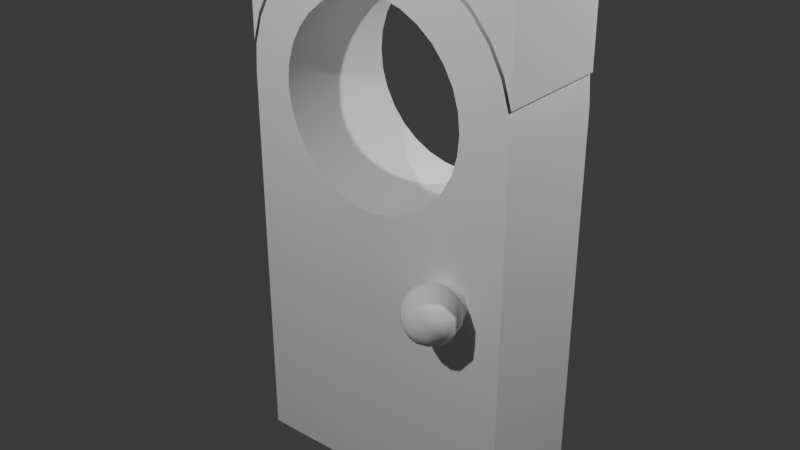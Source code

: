 # Source: Door.blend  (saved by Blender 4.1.24; exported with 4.5.12 LTS)
import bpy
from mathutils import Matrix  # noqa: F401  (used for matrix-valued properties, if any)

bpy.ops.wm.read_factory_settings(use_empty=True)
scene = bpy.context.scene
scene.name = 'Scene'

# ---- collections
col_lights = bpy.data.collections.new('Lights'); scene.collection.children.link(col_lights)

# ---- node groups
ng_smooth_by_angle = bpy.data.node_groups.new('Smooth by Angle', 'GeometryNodeTree')
_s = ng_smooth_by_angle.interface.new_socket(name='Mesh', in_out='OUTPUT', socket_type='NodeSocketGeometry')
_s = ng_smooth_by_angle.interface.new_socket(name='Mesh', in_out='INPUT', socket_type='NodeSocketGeometry')
_s = ng_smooth_by_angle.interface.new_socket(name='Angle', in_out='INPUT', socket_type='NodeSocketFloat')
_s.subtype = 'ANGLE'
_s.default_value = 0.5236
_s.min_value = 0.0
_s.max_value = 3.142
_s.description = 'Maximum face angle for smooth edges'
_s = ng_smooth_by_angle.interface.new_socket(name='Ignore Sharpness', in_out='INPUT', socket_type='NodeSocketBool')
_s.force_non_field = True
ng_smooth_by_angle.is_modifier = True
_N = ng_smooth_by_angle.nodes; _L = ng_smooth_by_angle.links
n0 = _N.new('GeometryNodeSetShadeSmooth'); n0.name = 'Set Shade Smooth'; n0.location = (120, -80)
n0.domain = 'EDGE'
n1 = _N.new('GeometryNodeSetShadeSmooth'); n1.name = 'Set Shade Smooth.001'; n1.location = (300, -80)
n2 = _N.new('NodeGroupOutput'); n2.name = 'Group Output'; n2.location = (480, -80)
n3 = _N.new('GeometryNodeInputMeshEdgeAngle'); n3.name = 'Edge Angle'; n3.location = (-440, -240)
n4 = _N.new('NodeGroupInput'); n4.name = 'Group Input'; n4.location = (-80, -80)
n5 = _N.new('GeometryNodeInputEdgeSmooth'); n5.name = 'Is Edge Smooth'; n5.location = (-260, -120)
n6 = _N.new('GeometryNodeInputShadeSmooth'); n6.name = 'Is Shade Smooth'; n6.location = (-440, -397)
n7 = _N.new('FunctionNodeCompare'); n7.name = 'Compare'; n7.location = (-260, -260)
n7.operation = 'LESS_EQUAL'
n7.inputs[6].default_value = (0.0, 0.0, 0.0, 0.0)
n7.inputs[7].default_value = (0.0, 0.0, 0.0, 0.0)
n8 = _N.new('FunctionNodeBooleanMath'); n8.name = 'Boolean Math.001'; n8.location = (-80, -260)
n9 = _N.new('NodeGroupInput'); n9.name = 'Group Input.001'; n9.location = (-440, -329)
n10 = _N.new('NodeGroupInput'); n10.name = 'Group Input.002'; n10.location = (-259, -189)
n11 = _N.new('FunctionNodeBooleanMath'); n11.name = 'Boolean Math'; n11.location = (-80, -149)
n11.operation = 'OR'
n12 = _N.new('FunctionNodeBooleanMath'); n12.name = 'Boolean Math.002'; n12.location = (-260, -380)
n12.operation = 'OR'
n13 = _N.new('NodeGroupInput'); n13.name = 'Group Input.003'; n13.location = (-440, -460)
_L.new(n3.outputs[0], n7.inputs[0])
_L.new(n1.outputs[0], n2.inputs[0])
_L.new(n9.outputs[1], n7.inputs[1])
_L.new(n7.outputs[0], n8.inputs[0])
_L.new(n4.outputs[0], n0.inputs[0])
_L.new(n0.outputs[0], n1.inputs[0])
_L.new(n8.outputs[0], n0.inputs[2])
_L.new(n10.outputs[2], n11.inputs[1])
_L.new(n5.outputs[0], n11.inputs[0])
_L.new(n11.outputs[0], n0.inputs[1])
_L.new(n13.outputs[2], n12.inputs[1])
_L.new(n6.outputs[0], n12.inputs[0])
_L.new(n12.outputs[0], n8.inputs[1])
n2.is_active_output = True

# ---- world
world_world = bpy.data.worlds.new('World'); scene.world = world_world
world_world.use_nodes = True; world_world.node_tree.nodes.clear()
_N = world_world.node_tree.nodes; _L = world_world.node_tree.links
n0 = _N.new('ShaderNodeOutputWorld'); n0.name = 'World Output'; n0.location = (300, 300)
n1 = _N.new('ShaderNodeBackground'); n1.name = 'Background'; n1.location = (10, 300)
n1.inputs[0].default_value = (0.05088, 0.05088, 0.05088, 1.0)
_L.new(n1.outputs[0], n0.inputs[0])
n0.is_active_output = True
world_world.color = (0.05088, 0.05088, 0.05088)
world_world.use_sun_shadow = False
world_world.sun_shadow_jitter_overblur = 0.0

# ---- lights
light_light = bpy.data.lights.new('Light', 'POINT')
light_light.transmission_factor = 0.0
light_light.energy = 1000.0
light_light.shadow_soft_size = 0.1
light_light.shadow_maximum_resolution = 0.006
light_light.use_absolute_resolution = True
light_light_001 = bpy.data.lights.new('Light.001', 'POINT')
light_light_001.transmission_factor = 0.0
light_light_001.energy = 1000.0
light_light_001.shadow_soft_size = 0.1
light_light_001.shadow_maximum_resolution = 0.006
light_light_001.use_absolute_resolution = True
light_light_002 = bpy.data.lights.new('Light.002', 'POINT')
light_light_002.transmission_factor = 0.0
light_light_002.energy = 1000.0
light_light_002.shadow_soft_size = 0.1
light_light_002.shadow_maximum_resolution = 0.006
light_light_002.use_absolute_resolution = True

# ---- meshes
me_circle = bpy.data.meshes.new('Circle')
me_circle.from_pydata([(0.9953, 1.979, 0.7364), (0.8002, 1.96, 0.7364), (0.6126, 1.903, 0.7364), (0.4397, 1.81, 0.7364), (0.2881, 1.686, 0.7364), (0.1638, 1.535, 0.7364), (0.07138, 1.362, 0.7364), (0.01447, 1.174, 0.7364), (2.557e-05, 0.979, 0.7364), (2.557e-05, 0.7839, 0.7364), (2.557e-05, 0.5963, 0.7364), (2.557e-05, 0.4234, 0.7364), (2.557e-05, 0.2719, 0.7364), (2.557e-05, 0.1475, 0.7364), (2.557e-05, 0.05511, 0.7364), (2.557e-05, -0.02744, 0.7364), (0.9953, -0.02101, 0.7364), (0.9953, 1.681, 0.7657), (0.8844, 1.668, 0.7657), (0.7527, 1.628, 0.7657), (0.6312, 1.563, 0.7657), (0.5248, 1.476, 0.7657), (0.4374, 1.369, 0.7657), (0.3725, 1.248, 0.7657), (0.3326, 1.116, 0.7657), (0.3191, 0.979, 0.7657), (0.3326, 0.842, 0.7657), (0.3725, 0.7102, 0.7657), (0.4374, 0.5887, 0.7657), (0.5248, 0.4823, 0.7657), (0.6312, 0.3949, 0.7657), (0.7527, 0.33, 0.7657), (0.8844, 0.2901, 0.7657), (0.9953, 0.2766, 0.7657), (2.557e-05, -1.82, 0.7364), (0.9953, -1.813, 0.7364), (0.9953, 1.979, 0.3155), (0.8002, 1.96, 0.3155), (0.6126, 1.903, 0.3155), (0.4397, 1.81, 0.3155), (0.2881, 1.686, 0.3155), (0.1638, 1.535, 0.3155), (0.07138, 1.362, 0.3155), (0.01447, 1.174, 0.3155), (2.557e-05, 0.979, 0.3155), (2.557e-05, 0.7839, 0.3155), (2.557e-05, 0.5963, 0.3155), (2.557e-05, 0.4234, 0.3155), (2.557e-05, 0.2719, 0.3155), (2.557e-05, 0.1475, 0.3155), (2.557e-05, 0.05511, 0.3155), (2.557e-05, -0.02744, 0.3155), (2.557e-05, -1.82, 0.3155), (0.9953, 1.681, 0.3155), (0.8844, 1.668, 0.3155), (0.7527, 1.628, 0.3155), (0.6312, 1.563, 0.3155), (0.5248, 1.476, 0.3155), (0.4374, 1.369, 0.3155), (0.3725, 1.248, 0.3155), (0.3326, 1.116, 0.3155), (0.3191, 0.979, 0.3155), (0.3326, 0.842, 0.3155), (0.3725, 0.7102, 0.3155), (0.4374, 0.5887, 0.3155), (0.5248, 0.4823, 0.3155), (0.6312, 0.3949, 0.3155), (0.7527, 0.33, 0.3155), (0.8844, 0.2901, 0.3155), (0.9953, 0.2766, 0.3155), (1.19, 1.96, 0.7364), (1.378, 1.903, 0.7364), (1.551, 1.81, 0.7364), (1.702, 1.686, 0.7364), (1.827, 1.535, 0.7364), (1.919, 1.362, 0.7364), (1.976, 1.174, 0.7364), (1.99, 0.979, 0.7364), (1.99, 0.7839, 0.7364), (1.99, 0.5963, 0.7364), (1.99, 0.4234, 0.7364), (1.99, 0.2719, 0.7364), (1.99, 0.1475, 0.7364), (1.99, 0.05511, 0.7364), (1.99, -0.02744, 0.7364), (1.106, 1.668, 0.7657), (1.238, 1.628, 0.7657), (1.359, 1.563, 0.7657), (1.466, 1.476, 0.7657), (1.553, 1.369, 0.7657), (1.618, 1.248, 0.7657), (1.658, 1.116, 0.7657), (1.671, 0.979, 0.7657), (1.658, 0.842, 0.7657), (1.618, 0.7102, 0.7657), (1.553, 0.5887, 0.7657), (1.466, 0.4823, 0.7657), (1.359, 0.3949, 0.7657), (1.238, 0.33, 0.7657), (1.106, 0.2901, 0.7657), (1.99, -1.82, 0.7364), (1.19, 1.96, 0.3155), (1.378, 1.903, 0.3155), (1.551, 1.81, 0.3155), (1.702, 1.686, 0.3155), (1.827, 1.535, 0.3155), (1.919, 1.362, 0.3155), (1.976, 1.174, 0.3155), (1.99, 0.979, 0.3155), (1.99, 0.7839, 0.3155), (1.99, 0.5963, 0.3155), (1.99, 0.4234, 0.3155), (1.99, 0.2719, 0.3155), (1.99, 0.1475, 0.3155), (1.99, 0.05511, 0.3155), (1.99, -0.02744, 0.3155), (1.99, -1.82, 0.3155), (1.106, 1.668, 0.3155), (1.238, 1.628, 0.3155), (1.359, 1.563, 0.3155), (1.466, 1.476, 0.3155), (1.553, 1.369, 0.3155), (1.618, 1.248, 0.3155), (1.658, 1.116, 0.3155), (1.671, 0.979, 0.3155), (1.658, 0.842, 0.3155), (1.618, 0.7102, 0.3155), (1.553, 0.5887, 0.3155), (1.466, 0.4823, 0.3155), (1.359, 0.3949, 0.3155), (1.238, 0.33, 0.3155), (1.106, 0.2901, 0.3155), (0.9953, 1.979, -0.1055), (0.8002, 1.96, -0.1055), (0.6126, 1.903, -0.1055), (0.4397, 1.81, -0.1055), (0.2881, 1.686, -0.1055), (0.1638, 1.535, -0.1055), (0.07138, 1.362, -0.1055), (0.01447, 1.174, -0.1055), (2.557e-05, 0.979, -0.1055), (2.557e-05, 0.7839, -0.1055), (2.557e-05, 0.5963, -0.1055), (2.557e-05, 0.4234, -0.1055), (2.557e-05, 0.2719, -0.1055), (2.557e-05, 0.1475, -0.1055), (2.557e-05, 0.05511, -0.1055), (2.557e-05, -0.02744, -0.1055), (0.9953, -0.02101, -0.1055), (0.9953, 1.681, -0.1348), (0.8844, 1.668, -0.1348), (0.7527, 1.628, -0.1348), (0.6312, 1.563, -0.1348), (0.5248, 1.476, -0.1348), (0.4374, 1.369, -0.1348), (0.3725, 1.248, -0.1348), (0.3326, 1.116, -0.1348), (0.3191, 0.979, -0.1348), (0.3326, 0.842, -0.1348), (0.3725, 0.7102, -0.1348), (0.4374, 0.5887, -0.1348), (0.5248, 0.4823, -0.1348), (0.6312, 0.3949, -0.1348), (0.7527, 0.33, -0.1348), (0.8844, 0.2901, -0.1348), (0.9953, 0.2766, -0.1348), (2.557e-05, -1.82, -0.1055), (0.9953, -1.813, -0.1055), (1.19, 1.96, -0.1055), (1.378, 1.903, -0.1055), (1.551, 1.81, -0.1055), (1.702, 1.686, -0.1055), (1.827, 1.535, -0.1055), (1.919, 1.362, -0.1055), (1.976, 1.174, -0.1055), (1.99, 0.979, -0.1055), (1.99, 0.7839, -0.1055), (1.99, 0.5963, -0.1055), (1.99, 0.4234, -0.1055), (1.99, 0.2719, -0.1055), (1.99, 0.1475, -0.1055), (1.99, 0.05511, -0.1055), (1.99, -0.02744, -0.1055), (1.106, 1.668, -0.1348), (1.238, 1.628, -0.1348), (1.359, 1.563, -0.1348), (1.466, 1.476, -0.1348), (1.553, 1.369, -0.1348), (1.618, 1.248, -0.1348), (1.658, 1.116, -0.1348), (1.671, 0.979, -0.1348), (1.658, 0.842, -0.1348), (1.618, 0.7102, -0.1348), (1.553, 0.5887, -0.1348), (1.466, 0.4823, -0.1348), (1.359, 0.3949, -0.1348), (1.238, 0.33, -0.1348), (1.106, 0.2901, -0.1348), (1.99, -1.82, -0.1055)], [], [(5, 22, 21, 4), (6, 23, 22, 5), (7, 24, 23, 6), (8, 25, 24, 7), (9, 26, 25, 8), (10, 27, 26, 9), (11, 28, 27, 10), (12, 29, 28, 11), (13, 30, 29, 12), (14, 31, 30, 13), (1, 18, 17, 0), (15, 32, 31, 14), (2, 19, 18, 1), (16, 33, 32, 15), (3, 20, 19, 2), (4, 21, 20, 3), (15, 34, 35, 16), (10, 46, 47, 11), (3, 39, 40, 4), (11, 47, 48, 12), (4, 40, 41, 5), (12, 48, 49, 13), (5, 41, 42, 6), (15, 51, 52, 34), (13, 49, 50, 14), (6, 42, 43, 7), (14, 50, 51, 15), (7, 43, 44, 8), (0, 36, 37, 1), (8, 44, 45, 9), (1, 37, 38, 2), (9, 45, 46, 10), (2, 38, 39, 3), (27, 63, 62, 26), (20, 56, 55, 19), (28, 64, 63, 27), (21, 57, 56, 20), (29, 65, 64, 28), (22, 58, 57, 21), (30, 66, 65, 29), (23, 59, 58, 22), (31, 67, 66, 30), (24, 60, 59, 23), (32, 68, 67, 31), (25, 61, 60, 24), (18, 54, 53, 17), (33, 69, 68, 32), (26, 62, 61, 25), (19, 55, 54, 18), (74, 73, 88, 89), (75, 74, 89, 90), (76, 75, 90, 91), (77, 76, 91, 92), (78, 77, 92, 93), (79, 78, 93, 94), (80, 79, 94, 95), (81, 80, 95, 96), (82, 81, 96, 97), (83, 82, 97, 98), (70, 0, 17, 85), (84, 83, 98, 99), (71, 70, 85, 86), (16, 84, 99, 33), (72, 71, 86, 87), (73, 72, 87, 88), (84, 16, 35, 100), (79, 80, 111, 110), (72, 73, 104, 103), (80, 81, 112, 111), (73, 74, 105, 104), (81, 82, 113, 112), (74, 75, 106, 105), (84, 100, 116, 115), (82, 83, 114, 113), (75, 76, 107, 106), (83, 84, 115, 114), (76, 77, 108, 107), (0, 70, 101, 36), (77, 78, 109, 108), (70, 71, 102, 101), (78, 79, 110, 109), (71, 72, 103, 102), (94, 93, 125, 126), (87, 86, 118, 119), (95, 94, 126, 127), (88, 87, 119, 120), (96, 95, 127, 128), (89, 88, 120, 121), (97, 96, 128, 129), (90, 89, 121, 122), (98, 97, 129, 130), (91, 90, 122, 123), (99, 98, 130, 131), (92, 91, 123, 124), (85, 17, 53, 117), (33, 99, 131, 69), (93, 92, 124, 125), (86, 85, 117, 118), (137, 136, 153, 154), (138, 137, 154, 155), (139, 138, 155, 156), (140, 139, 156, 157), (141, 140, 157, 158), (142, 141, 158, 159), (143, 142, 159, 160), (144, 143, 160, 161), (145, 144, 161, 162), (146, 145, 162, 163), (133, 132, 149, 150), (147, 146, 163, 164), (134, 133, 150, 151), (148, 147, 164, 165), (135, 134, 151, 152), (136, 135, 152, 153), (147, 148, 167, 166), (142, 143, 47, 46), (135, 136, 40, 39), (143, 144, 48, 47), (136, 137, 41, 40), (144, 145, 49, 48), (137, 138, 42, 41), (147, 166, 52, 51), (145, 146, 50, 49), (138, 139, 43, 42), (146, 147, 51, 50), (139, 140, 44, 43), (132, 133, 37, 36), (140, 141, 45, 44), (133, 134, 38, 37), (141, 142, 46, 45), (134, 135, 39, 38), (159, 158, 62, 63), (152, 151, 55, 56), (160, 159, 63, 64), (153, 152, 56, 57), (161, 160, 64, 65), (154, 153, 57, 58), (162, 161, 65, 66), (155, 154, 58, 59), (163, 162, 66, 67), (156, 155, 59, 60), (164, 163, 67, 68), (157, 156, 60, 61), (150, 149, 53, 54), (165, 164, 68, 69), (158, 157, 61, 62), (151, 150, 54, 55), (172, 187, 186, 171), (173, 188, 187, 172), (174, 189, 188, 173), (175, 190, 189, 174), (176, 191, 190, 175), (177, 192, 191, 176), (178, 193, 192, 177), (179, 194, 193, 178), (180, 195, 194, 179), (181, 196, 195, 180), (168, 183, 149, 132), (182, 197, 196, 181), (169, 184, 183, 168), (148, 165, 197, 182), (170, 185, 184, 169), (171, 186, 185, 170), (182, 198, 167, 148), (177, 110, 111, 178), (170, 103, 104, 171), (178, 111, 112, 179), (171, 104, 105, 172), (179, 112, 113, 180), (172, 105, 106, 173), (182, 115, 116, 198), (180, 113, 114, 181), (173, 106, 107, 174), (181, 114, 115, 182), (174, 107, 108, 175), (132, 36, 101, 168), (175, 108, 109, 176), (168, 101, 102, 169), (176, 109, 110, 177), (169, 102, 103, 170), (192, 126, 125, 191), (185, 119, 118, 184), (193, 127, 126, 192), (186, 120, 119, 185), (194, 128, 127, 193), (187, 121, 120, 186), (195, 129, 128, 194), (188, 122, 121, 187), (196, 130, 129, 195), (189, 123, 122, 188), (197, 131, 130, 196), (190, 124, 123, 189), (183, 117, 53, 149), (165, 69, 131, 197), (191, 125, 124, 190), (184, 118, 117, 183)])
me_circle.polygons.foreach_set('use_smooth', [True] * 196)
_uv = me_circle.uv_layers.new(name='UVMap')
_uv.uv.foreach_set('vector', [0.0, 0.0, 0.0, 0.0, 0.0, 0.0, 0.0, 0.0, 0.0, 0.0, 0.0, 0.0, 0.0, 0.0, 0.0, 0.0, 0.0, 0.0, 0.0, 0.0, 0.0, 0.0, 0.0, 0.0, 0.0, 0.0, 0.0, 0.0, 0.0, 0.0, 0.0, 0.0, 0.0, 0.0, 0.0, 0.0, 0.0, 0.0, 0.0, 0.0, 0.0, 0.0, 0.0, 0.0, 0.0, 0.0, 0.0, 0.0, 0.0, 0.0, 0.0, 0.0, 0.0, 0.0, 0.0, 0.0, 0.0, 0.0, 0.0, 0.0, 0.0, 0.0, 0.0, 0.0, 0.0, 0.0, 0.0, 0.0, 0.0, 0.0, 0.0, 0.0, 0.0, 0.0, 0.0, 0.0, 0.0, 0.0, 0.0, 0.0, 0.0, 0.0, 0.0, 0.0, 0.0, 0.0, 0.0, 0.0, 0.0, 0.0, 0.0, 0.0, 0.0, 0.0, 0.0, 0.0, 0.0, 0.0, 0.0, 0.0, 0.0, 0.0, 0.0, 0.0, 0.0, 0.0, 0.0, 0.0, 0.0, 0.0, 0.0, 0.0, 0.0, 0.0, 0.0, 0.0, 0.0, 0.0, 0.0, 0.0, 0.0, 0.0, 0.0, 0.0, 0.0, 0.0, 0.0, 0.0, 0.0, 0.0, 0.0, 0.0, 0.0, 0.0, 0.0, 0.0, 0.0, 0.0, 0.0, 0.0, 0.0, 0.0, 0.0, 0.0, 0.0, 0.0, 0.0, 0.0, 0.0, 0.0, 0.0, 0.0, 0.0, 0.0, 0.0, 0.0, 0.0, 0.0, 0.0, 0.0, 0.0, 0.0, 0.0, 0.0, 0.0, 0.0, 0.0, 0.0, 0.0, 0.0, 0.0, 0.0, 0.0, 0.0, 0.0, 0.0, 0.0, 0.0, 0.0, 0.0, 0.0, 0.0, 0.0, 0.0, 0.0, 0.0, 0.0, 0.0, 0.0, 0.0, 0.0, 0.0, 0.0, 0.0, 0.0, 0.0, 0.0, 0.0, 0.0, 0.0, 0.0, 0.0, 0.0, 0.0, 0.0, 0.0, 0.0, 0.0, 0.0, 0.0, 0.0, 0.0, 0.0, 0.0, 0.0, 0.0, 0.0, 0.0, 0.0, 0.0, 0.0, 0.0, 0.0, 0.0, 0.0, 0.0, 0.0, 0.0, 0.0, 0.0, 0.0, 0.0, 0.0, 0.0, 0.0, 0.0, 0.0, 0.0, 0.0, 0.0, 0.0, 0.0, 0.0, 0.0, 0.0, 0.0, 0.0, 0.0, 0.0, 0.0, 0.0, 0.0, 0.0, 0.0, 0.0, 0.0, 0.0, 0.0, 0.0, 0.0, 0.0, 0.0, 0.0, 0.0, 0.0, 0.0, 0.0, 0.0, 0.0, 0.0, 0.0, 0.0, 0.0, 0.0, 0.0, 0.0, 0.0, 0.0, 0.0, 0.0, 0.0, 0.0, 0.0, 0.0, 0.0, 0.0, 0.0, 0.0, 0.0, 0.0, 0.0, 0.0, 0.0, 0.0, 0.0, 0.0, 0.0, 0.0, 0.0, 0.0, 0.0, 0.0, 0.0, 0.0, 0.0, 0.0, 0.0, 0.0, 0.0, 0.0, 0.0, 0.0, 0.0, 0.0, 0.0, 0.0, 0.0, 0.0, 0.0, 0.0, 0.0, 0.0, 0.0, 0.0, 0.0, 0.0, 0.0, 0.0, 0.0, 0.0, 0.0, 0.0, 0.0, 0.0, 0.0, 0.0, 0.0, 0.0, 0.0, 0.0, 0.0, 0.0, 0.0, 0.0, 0.0, 0.0, 0.0, 0.0, 0.0, 0.0, 0.0, 0.0, 0.0, 0.0, 0.0, 0.0, 0.0, 0.0, 0.0, 0.0, 0.0, 0.0, 0.0, 0.0, 0.0, 0.0, 0.0, 0.0, 0.0, 0.0, 0.0, 0.0, 0.0, 0.0, 0.0, 0.0, 0.0, 0.0, 0.0, 0.0, 0.0, 0.0, 0.0, 0.0, 0.0, 0.0, 0.0, 0.0, 0.0, 0.0, 0.0, 0.0, 0.0, 0.0, 0.0, 0.0, 0.0, 0.0, 0.0, 0.0, 0.0, 0.0, 0.0, 0.0, 0.0, 0.0, 0.0, 0.0, 0.0, 0.0, 0.0, 0.0, 0.0, 0.0, 0.0, 0.0, 0.0, 0.0, 0.0, 0.0, 0.0, 0.0, 0.0, 0.0, 0.0, 0.0, 0.0, 0.0, 0.0, 0.0, 0.0, 0.0, 0.0, 0.0, 0.0, 0.0, 0.0, 0.0, 0.0, 0.0, 0.0, 0.0, 0.0, 0.0, 0.0, 0.0, 0.0, 0.0, 0.0, 0.0, 0.0, 0.0, 0.0, 0.0, 0.0, 0.0, 0.0, 0.0, 0.0, 0.0, 0.0, 0.0, 0.0, 0.0, 0.0, 0.0, 0.0, 0.0, 0.0, 0.0, 0.0, 0.0, 0.0, 0.0, 0.0, 0.0, 0.0, 0.0, 0.0, 0.0, 0.0, 0.0, 0.0, 0.0, 0.0, 0.0, 0.0, 0.0, 0.0, 0.0, 0.0, 0.0, 0.0, 0.0, 0.0, 0.0, 0.0, 0.0, 0.0, 0.0, 0.0, 0.0, 0.0, 0.0, 0.0, 0.0, 0.0, 0.0, 0.0, 0.0, 0.0, 0.0, 0.0, 0.0, 0.0, 0.0, 0.0, 0.0, 0.0, 0.0, 0.0, 0.0, 0.0, 0.0, 0.0, 0.0, 0.0, 0.0, 0.0, 0.0, 0.0, 0.0, 0.0, 0.0, 0.0, 0.0, 0.0, 0.0, 0.0, 0.0, 0.0, 0.0, 0.0, 0.0, 0.0, 0.0, 0.0, 0.0, 0.0, 0.0, 0.0, 0.0, 0.0, 0.0, 0.0, 0.0, 0.0, 0.0, 0.0, 0.0, 0.0, 0.0, 0.0, 0.0, 0.0, 0.0, 0.0, 0.0, 0.0, 0.0, 0.0, 0.0, 0.0, 0.0, 0.0, 0.0, 0.0, 0.0, 0.0, 0.0, 0.0, 0.0, 0.0, 0.0, 0.0, 0.0, 0.0, 0.0, 0.0, 0.0, 0.0, 0.0, 0.0, 0.0, 0.0, 0.0, 0.0, 0.0, 0.0, 0.0, 0.0, 0.0, 0.0, 0.0, 0.0, 0.0, 0.0, 0.0, 0.0, 0.0, 0.0, 0.0, 0.0, 0.0, 0.0, 0.0, 0.0, 0.0, 0.0, 0.0, 0.0, 0.0, 0.0, 0.0, 0.0, 0.0, 0.0, 0.0, 0.0, 0.0, 0.0, 0.0, 0.0, 0.0, 0.0, 0.0, 0.0, 0.0, 0.0, 0.0, 0.0, 0.0, 0.0, 0.0, 0.0, 0.0, 0.0, 0.0, 0.0, 0.0, 0.0, 0.0, 0.0, 0.0, 0.0, 0.0, 0.0, 0.0, 0.0, 0.0, 0.0, 0.0, 0.0, 0.0, 0.0, 0.0, 0.0, 0.0, 0.0, 0.0, 0.0, 0.0, 0.0, 0.0, 0.0, 0.0, 0.0, 0.0, 0.0, 0.0, 0.0, 0.0, 0.0, 0.0, 0.0, 0.0, 0.0, 0.0, 0.0, 0.0, 0.0, 0.0, 0.0, 0.0, 0.0, 0.0, 0.0, 0.0, 0.0, 0.0, 0.0, 0.0, 0.0, 0.0, 0.0, 0.0, 0.0, 0.0, 0.0, 0.0, 0.0, 0.0, 0.0, 0.0, 0.0, 0.0, 0.0, 0.0, 0.0, 0.0, 0.0, 0.0, 0.0, 0.0, 0.0, 0.0, 0.0, 0.0, 0.0, 0.0, 0.0, 0.0, 0.0, 0.0, 0.0, 0.0, 0.0, 0.0, 0.0, 0.0, 0.0, 0.0, 0.0, 0.0, 0.0, 0.0, 0.0, 0.0, 0.0, 0.0, 0.0, 0.0, 0.0, 0.0, 0.0, 0.0, 0.0, 0.0, 0.0, 0.0, 0.0, 0.0, 0.0, 0.0, 0.0, 0.0, 0.0, 0.0, 0.0, 0.0, 0.0, 0.0, 0.0, 0.0, 0.0, 0.0, 0.0, 0.0, 0.0, 0.0, 0.0, 0.0, 0.0, 0.0, 0.0, 0.0, 0.0, 0.0, 0.0, 0.0, 0.0, 0.0, 0.0, 0.0, 0.0, 0.0, 0.0, 0.0, 0.0, 0.0, 0.0, 0.0, 0.0, 0.0, 0.0, 0.0, 0.0, 0.0, 0.0, 0.0, 0.0, 0.0, 0.0, 0.0, 0.0, 0.0, 0.0, 0.0, 0.0, 0.0, 0.0, 0.0, 0.0, 0.0, 0.0, 0.0, 0.0, 0.0, 0.0, 0.0, 0.0, 0.0, 0.0, 0.0, 0.0, 0.0, 0.0, 0.0, 0.0, 0.0, 0.0, 0.0, 0.0, 0.0, 0.0, 0.0, 0.0, 0.0, 0.0, 0.0, 0.0, 0.0, 0.0, 0.0, 0.0, 0.0, 0.0, 0.0, 0.0, 0.0, 0.0, 0.0, 0.0, 0.0, 0.0, 0.0, 0.0, 0.0, 0.0, 0.0, 0.0, 0.0, 0.0, 0.0, 0.0, 0.0, 0.0, 0.0, 0.0, 0.0, 0.0, 0.0, 0.0, 0.0, 0.0, 0.0, 0.0, 0.0, 0.0, 0.0, 0.0, 0.0, 0.0, 0.0, 0.0, 0.0, 0.0, 0.0, 0.0, 0.0, 0.0, 0.0, 0.0, 0.0, 0.0, 0.0, 0.0, 0.0, 0.0, 0.0, 0.0, 0.0, 0.0, 0.0, 0.0, 0.0, 0.0, 0.0, 0.0, 0.0, 0.0, 0.0, 0.0, 0.0, 0.0, 0.0, 0.0, 0.0, 0.0, 0.0, 0.0, 0.0, 0.0, 0.0, 0.0, 0.0, 0.0, 0.0, 0.0, 0.0, 0.0, 0.0, 0.0, 0.0, 0.0, 0.0, 0.0, 0.0, 0.0, 0.0, 0.0, 0.0, 0.0, 0.0, 0.0, 0.0, 0.0, 0.0, 0.0, 0.0, 0.0, 0.0, 0.0, 0.0, 0.0, 0.0, 0.0, 0.0, 0.0, 0.0, 0.0, 0.0, 0.0, 0.0, 0.0, 0.0, 0.0, 0.0, 0.0, 0.0, 0.0, 0.0, 0.0, 0.0, 0.0, 0.0, 0.0, 0.0, 0.0, 0.0, 0.0, 0.0, 0.0, 0.0, 0.0, 0.0, 0.0, 0.0, 0.0, 0.0, 0.0, 0.0, 0.0, 0.0, 0.0, 0.0, 0.0, 0.0, 0.0, 0.0, 0.0, 0.0, 0.0, 0.0, 0.0, 0.0, 0.0, 0.0, 0.0, 0.0, 0.0, 0.0, 0.0, 0.0, 0.0, 0.0, 0.0, 0.0, 0.0, 0.0, 0.0, 0.0, 0.0, 0.0, 0.0, 0.0, 0.0, 0.0, 0.0, 0.0, 0.0, 0.0, 0.0, 0.0, 0.0, 0.0, 0.0, 0.0, 0.0, 0.0, 0.0, 0.0, 0.0, 0.0, 0.0, 0.0, 0.0, 0.0, 0.0, 0.0, 0.0, 0.0, 0.0, 0.0, 0.0, 0.0, 0.0, 0.0, 0.0, 0.0, 0.0, 0.0, 0.0, 0.0, 0.0, 0.0, 0.0, 0.0, 0.0, 0.0, 0.0, 0.0, 0.0, 0.0, 0.0, 0.0, 0.0, 0.0, 0.0, 0.0, 0.0, 0.0, 0.0, 0.0, 0.0, 0.0, 0.0, 0.0, 0.0, 0.0, 0.0, 0.0, 0.0, 0.0, 0.0, 0.0, 0.0, 0.0, 0.0, 0.0, 0.0, 0.0, 0.0, 0.0, 0.0, 0.0, 0.0, 0.0, 0.0, 0.0, 0.0, 0.0, 0.0, 0.0, 0.0, 0.0, 0.0, 0.0, 0.0, 0.0, 0.0, 0.0, 0.0, 0.0, 0.0, 0.0, 0.0, 0.0, 0.0, 0.0, 0.0, 0.0, 0.0, 0.0, 0.0, 0.0, 0.0, 0.0, 0.0, 0.0, 0.0, 0.0, 0.0, 0.0, 0.0, 0.0, 0.0, 0.0, 0.0, 0.0, 0.0, 0.0, 0.0, 0.0, 0.0, 0.0, 0.0, 0.0, 0.0, 0.0, 0.0, 0.0, 0.0, 0.0, 0.0, 0.0, 0.0, 0.0, 0.0, 0.0, 0.0, 0.0, 0.0, 0.0, 0.0, 0.0, 0.0, 0.0, 0.0, 0.0, 0.0, 0.0, 0.0, 0.0, 0.0, 0.0, 0.0, 0.0, 0.0, 0.0, 0.0, 0.0, 0.0, 0.0, 0.0, 0.0, 0.0, 0.0, 0.0, 0.0, 0.0, 0.0, 0.0, 0.0, 0.0, 0.0, 0.0, 0.0, 0.0, 0.0, 0.0, 0.0, 0.0, 0.0, 0.0, 0.0, 0.0, 0.0, 0.0, 0.0, 0.0, 0.0, 0.0, 0.0, 0.0, 0.0, 0.0, 0.0, 0.0, 0.0, 0.0, 0.0, 0.0, 0.0, 0.0, 0.0, 0.0, 0.0, 0.0, 0.0, 0.0, 0.0, 0.0, 0.0, 0.0, 0.0, 0.0, 0.0, 0.0, 0.0, 0.0, 0.0, 0.0, 0.0, 0.0, 0.0, 0.0, 0.0, 0.0, 0.0, 0.0, 0.0, 0.0, 0.0, 0.0, 0.0, 0.0, 0.0, 0.0, 0.0, 0.0, 0.0, 0.0, 0.0, 0.0, 0.0, 0.0, 0.0, 0.0, 0.0, 0.0, 0.0, 0.0, 0.0, 0.0, 0.0, 0.0, 0.0, 0.0, 0.0, 0.0, 0.0, 0.0, 0.0, 0.0, 0.0, 0.0, 0.0, 0.0, 0.0, 0.0, 0.0, 0.0, 0.0, 0.0, 0.0, 0.0, 0.0, 0.0, 0.0, 0.0, 0.0, 0.0, 0.0, 0.0, 0.0, 0.0, 0.0, 0.0, 0.0, 0.0, 0.0, 0.0, 0.0, 0.0, 0.0, 0.0, 0.0, 0.0, 0.0, 0.0, 0.0, 0.0, 0.0, 0.0, 0.0, 0.0, 0.0, 0.0, 0.0, 0.0, 0.0, 0.0, 0.0, 0.0, 0.0, 0.0, 0.0, 0.0, 0.0, 0.0, 0.0, 0.0, 0.0, 0.0, 0.0, 0.0, 0.0, 0.0, 0.0, 0.0, 0.0, 0.0, 0.0, 0.0, 0.0, 0.0, 0.0, 0.0, 0.0, 0.0, 0.0, 0.0, 0.0, 0.0, 0.0, 0.0, 0.0, 0.0, 0.0, 0.0, 0.0, 0.0, 0.0, 0.0, 0.0, 0.0, 0.0, 0.0, 0.0, 0.0, 0.0, 0.0, 0.0, 0.0, 0.0, 0.0, 0.0, 0.0, 0.0, 0.0, 0.0, 0.0, 0.0, 0.0, 0.0, 0.0, 0.0, 0.0, 0.0, 0.0, 0.0, 0.0, 0.0, 0.0, 0.0, 0.0, 0.0, 0.0, 0.0, 0.0, 0.0, 0.0, 0.0, 0.0, 0.0, 0.0, 0.0, 0.0, 0.0, 0.0, 0.0, 0.0, 0.0, 0.0, 0.0, 0.0, 0.0, 0.0, 0.0, 0.0, 0.0, 0.0, 0.0, 0.0, 0.0, 0.0, 0.0, 0.0, 0.0, 0.0, 0.0, 0.0, 0.0, 0.0, 0.0, 0.0, 0.0, 0.0, 0.0, 0.0, 0.0, 0.0, 0.0, 0.0, 0.0, 0.0, 0.0, 0.0, 0.0, 0.0, 0.0, 0.0, 0.0, 0.0, 0.0, 0.0, 0.0, 0.0, 0.0, 0.0, 0.0, 0.0, 0.0, 0.0, 0.0, 0.0, 0.0, 0.0, 0.0, 0.0, 0.0, 0.0, 0.0, 0.0, 0.0, 0.0, 0.0, 0.0, 0.0, 0.0, 0.0, 0.0, 0.0, 0.0, 0.0, 0.0, 0.0, 0.0, 0.0, 0.0, 0.0, 0.0, 0.0, 0.0, 0.0, 0.0, 0.0, 0.0, 0.0, 0.0, 0.0, 0.0, 0.0, 0.0, 0.0, 0.0, 0.0, 0.0, 0.0, 0.0, 0.0, 0.0, 0.0, 0.0, 0.0, 0.0, 0.0, 0.0, 0.0, 0.0, 0.0, 0.0, 0.0, 0.0, 0.0, 0.0, 0.0, 0.0, 0.0, 0.0, 0.0, 0.0, 0.0, 0.0, 0.0, 0.0, 0.0])
_ca = me_circle.color_attributes.new('Attribute', 'BYTE_COLOR', 'CORNER')
_ca.data.foreach_set('color', [1.0, 1.0, 1.0, 1.0, 1.0, 1.0, 1.0, 1.0, 1.0, 1.0, 1.0, 1.0, 1.0, 1.0, 1.0, 1.0, 1.0, 1.0, 1.0, 1.0, 1.0, 1.0, 1.0, 1.0, 1.0, 1.0, 1.0, 1.0, 1.0, 1.0, 1.0, 1.0, 1.0, 1.0, 1.0, 1.0, 1.0, 1.0, 1.0, 1.0, 1.0, 1.0, 1.0, 1.0, 1.0, 1.0, 1.0, 1.0, 1.0, 1.0, 1.0, 1.0, 1.0, 1.0, 1.0, 1.0, 1.0, 1.0, 1.0, 1.0, 1.0, 1.0, 1.0, 1.0, 1.0, 1.0, 1.0, 1.0, 1.0, 1.0, 1.0, 1.0, 1.0, 1.0, 1.0, 1.0, 1.0, 1.0, 1.0, 1.0, 1.0, 1.0, 1.0, 1.0, 1.0, 1.0, 1.0, 1.0, 1.0, 1.0, 1.0, 1.0, 1.0, 1.0, 1.0, 1.0, 1.0, 1.0, 1.0, 1.0, 1.0, 1.0, 1.0, 1.0, 1.0, 1.0, 1.0, 1.0, 1.0, 1.0, 1.0, 1.0, 1.0, 1.0, 1.0, 1.0, 1.0, 1.0, 1.0, 1.0, 1.0, 1.0, 1.0, 1.0, 1.0, 1.0, 1.0, 1.0, 1.0, 1.0, 1.0, 1.0, 1.0, 1.0, 1.0, 1.0, 1.0, 1.0, 1.0, 1.0, 1.0, 1.0, 1.0, 1.0, 1.0, 1.0, 1.0, 1.0, 1.0, 1.0, 1.0, 1.0, 1.0, 1.0, 1.0, 1.0, 1.0, 1.0, 1.0, 1.0, 1.0, 1.0, 1.0, 1.0, 1.0, 1.0, 1.0, 1.0, 1.0, 1.0, 1.0, 1.0, 1.0, 1.0, 1.0, 1.0, 1.0, 1.0, 1.0, 1.0, 1.0, 1.0, 1.0, 1.0, 1.0, 1.0, 1.0, 1.0, 1.0, 1.0, 1.0, 1.0, 1.0, 1.0, 1.0, 1.0, 1.0, 1.0, 1.0, 1.0, 1.0, 1.0, 1.0, 1.0, 1.0, 1.0, 1.0, 1.0, 1.0, 1.0, 1.0, 1.0, 1.0, 1.0, 1.0, 1.0, 1.0, 1.0, 1.0, 1.0, 1.0, 1.0, 1.0, 1.0, 1.0, 1.0, 1.0, 1.0, 1.0, 1.0, 1.0, 1.0, 1.0, 1.0, 1.0, 1.0, 1.0, 1.0, 1.0, 1.0, 1.0, 1.0, 1.0, 1.0, 1.0, 1.0, 1.0, 1.0, 1.0, 1.0, 1.0, 1.0, 1.0, 1.0, 1.0, 1.0, 1.0, 1.0, 1.0, 1.0, 1.0, 1.0, 1.0, 1.0, 1.0, 1.0, 1.0, 1.0, 1.0, 1.0, 1.0, 1.0, 1.0, 1.0, 1.0, 1.0, 1.0, 1.0, 1.0, 1.0, 1.0, 1.0, 1.0, 1.0, 1.0, 1.0, 1.0, 1.0, 1.0, 1.0, 1.0, 1.0, 1.0, 1.0, 1.0, 1.0, 1.0, 1.0, 1.0, 1.0, 1.0, 1.0, 1.0, 1.0, 1.0, 1.0, 1.0, 1.0, 1.0, 1.0, 1.0, 1.0, 1.0, 1.0, 1.0, 1.0, 1.0, 1.0, 1.0, 1.0, 1.0, 1.0, 1.0, 1.0, 1.0, 1.0, 1.0, 1.0, 1.0, 1.0, 1.0, 1.0, 1.0, 1.0, 1.0, 1.0, 1.0, 1.0, 1.0, 1.0, 1.0, 1.0, 1.0, 1.0, 1.0, 1.0, 1.0, 1.0, 1.0, 1.0, 1.0, 1.0, 1.0, 1.0, 1.0, 1.0, 1.0, 1.0, 1.0, 1.0, 1.0, 1.0, 1.0, 1.0, 1.0, 1.0, 1.0, 1.0, 1.0, 1.0, 1.0, 1.0, 1.0, 1.0, 1.0, 1.0, 1.0, 1.0, 1.0, 1.0, 1.0, 1.0, 1.0, 1.0, 1.0, 1.0, 1.0, 1.0, 1.0, 1.0, 1.0, 1.0, 1.0, 1.0, 1.0, 1.0, 1.0, 1.0, 1.0, 1.0, 1.0, 1.0, 1.0, 1.0, 1.0, 1.0, 1.0, 1.0, 1.0, 1.0, 1.0, 1.0, 1.0, 1.0, 1.0, 1.0, 1.0, 1.0, 1.0, 1.0, 1.0, 1.0, 1.0, 1.0, 1.0, 1.0, 1.0, 1.0, 1.0, 1.0, 1.0, 1.0, 1.0, 1.0, 1.0, 1.0, 1.0, 1.0, 1.0, 1.0, 1.0, 1.0, 1.0, 1.0, 1.0, 1.0, 1.0, 1.0, 1.0, 1.0, 1.0, 1.0, 1.0, 1.0, 1.0, 1.0, 1.0, 1.0, 1.0, 1.0, 1.0, 1.0, 1.0, 1.0, 1.0, 1.0, 1.0, 1.0, 1.0, 1.0, 1.0, 1.0, 1.0, 1.0, 1.0, 1.0, 1.0, 1.0, 1.0, 1.0, 1.0, 1.0, 1.0, 1.0, 1.0, 1.0, 1.0, 1.0, 1.0, 1.0, 1.0, 1.0, 1.0, 1.0, 1.0, 1.0, 1.0, 1.0, 1.0, 1.0, 1.0, 1.0, 1.0, 1.0, 1.0, 1.0, 1.0, 1.0, 1.0, 1.0, 1.0, 1.0, 1.0, 1.0, 1.0, 1.0, 1.0, 1.0, 1.0, 1.0, 1.0, 1.0, 1.0, 1.0, 1.0, 1.0, 1.0, 1.0, 1.0, 1.0, 1.0, 1.0, 1.0, 1.0, 1.0, 1.0, 1.0, 1.0, 1.0, 1.0, 1.0, 1.0, 1.0, 1.0, 1.0, 1.0, 1.0, 1.0, 1.0, 1.0, 1.0, 1.0, 1.0, 1.0, 1.0, 1.0, 1.0, 1.0, 1.0, 1.0, 1.0, 1.0, 1.0, 1.0, 1.0, 1.0, 1.0, 1.0, 1.0, 1.0, 1.0, 1.0, 1.0, 1.0, 1.0, 1.0, 1.0, 1.0, 1.0, 1.0, 1.0, 1.0, 1.0, 1.0, 1.0, 1.0, 1.0, 1.0, 1.0, 1.0, 1.0, 1.0, 1.0, 1.0, 1.0, 1.0, 1.0, 1.0, 1.0, 1.0, 1.0, 1.0, 1.0, 1.0, 1.0, 1.0, 1.0, 1.0, 1.0, 1.0, 1.0, 1.0, 1.0, 1.0, 1.0, 1.0, 1.0, 1.0, 1.0, 1.0, 1.0, 1.0, 1.0, 1.0, 1.0, 1.0, 1.0, 1.0, 1.0, 1.0, 1.0, 1.0, 1.0, 1.0, 1.0, 1.0, 1.0, 1.0, 1.0, 1.0, 1.0, 1.0, 1.0, 1.0, 1.0, 1.0, 1.0, 1.0, 1.0, 1.0, 1.0, 1.0, 1.0, 1.0, 1.0, 1.0, 1.0, 1.0, 1.0, 1.0, 1.0, 1.0, 1.0, 1.0, 1.0, 1.0, 1.0, 1.0, 1.0, 1.0, 1.0, 1.0, 1.0, 1.0, 1.0, 1.0, 1.0, 1.0, 1.0, 1.0, 1.0, 1.0, 1.0, 1.0, 1.0, 1.0, 1.0, 1.0, 1.0, 1.0, 1.0, 1.0, 1.0, 1.0, 1.0, 1.0, 1.0, 1.0, 1.0, 1.0, 1.0, 1.0, 1.0, 1.0, 1.0, 1.0, 1.0, 1.0, 1.0, 1.0, 1.0, 1.0, 1.0, 1.0, 1.0, 1.0, 1.0, 1.0, 1.0, 1.0, 1.0, 1.0, 1.0, 1.0, 1.0, 1.0, 1.0, 1.0, 1.0, 1.0, 1.0, 1.0, 1.0, 1.0, 1.0, 1.0, 1.0, 1.0, 1.0, 1.0, 1.0, 1.0, 1.0, 1.0, 1.0, 1.0, 1.0, 1.0, 1.0, 1.0, 1.0, 1.0, 1.0, 1.0, 1.0, 1.0, 1.0, 1.0, 1.0, 1.0, 1.0, 1.0, 1.0, 1.0, 1.0, 1.0, 1.0, 1.0, 1.0, 1.0, 1.0, 1.0, 1.0, 1.0, 1.0, 1.0, 1.0, 1.0, 1.0, 1.0, 1.0, 1.0, 1.0, 1.0, 1.0, 1.0, 1.0, 1.0, 1.0, 1.0, 1.0, 1.0, 1.0, 1.0, 1.0, 1.0, 1.0, 1.0, 1.0, 1.0, 1.0, 1.0, 1.0, 1.0, 1.0, 1.0, 1.0, 1.0, 1.0, 1.0, 1.0, 1.0, 1.0, 1.0, 1.0, 1.0, 1.0, 1.0, 1.0, 1.0, 1.0, 1.0, 1.0, 1.0, 1.0, 1.0, 1.0, 1.0, 1.0, 1.0, 1.0, 1.0, 1.0, 1.0, 1.0, 1.0, 1.0, 1.0, 1.0, 1.0, 1.0, 1.0, 1.0, 1.0, 1.0, 1.0, 1.0, 1.0, 1.0, 1.0, 1.0, 1.0, 1.0, 1.0, 1.0, 1.0, 1.0, 1.0, 1.0, 1.0, 1.0, 1.0, 1.0, 1.0, 1.0, 1.0, 1.0, 1.0, 1.0, 1.0, 1.0, 1.0, 1.0, 1.0, 1.0, 1.0, 1.0, 1.0, 1.0, 1.0, 1.0, 1.0, 1.0, 1.0, 1.0, 1.0, 1.0, 1.0, 1.0, 1.0, 1.0, 1.0, 1.0, 1.0, 1.0, 1.0, 1.0, 1.0, 1.0, 1.0, 1.0, 1.0, 1.0, 1.0, 1.0, 1.0, 1.0, 1.0, 1.0, 1.0, 1.0, 1.0, 1.0, 1.0, 1.0, 1.0, 1.0, 1.0, 1.0, 1.0, 1.0, 1.0, 1.0, 1.0, 1.0, 1.0, 1.0, 1.0, 1.0, 1.0, 1.0, 1.0, 1.0, 1.0, 1.0, 1.0, 1.0, 1.0, 1.0, 1.0, 1.0, 1.0, 1.0, 1.0, 1.0, 1.0, 1.0, 1.0, 1.0, 1.0, 1.0, 1.0, 1.0, 1.0, 1.0, 1.0, 1.0, 1.0, 1.0, 1.0, 1.0, 1.0, 1.0, 1.0, 1.0, 1.0, 1.0, 1.0, 1.0, 1.0, 1.0, 1.0, 1.0, 1.0, 1.0, 1.0, 1.0, 1.0, 1.0, 1.0, 1.0, 1.0, 1.0, 1.0, 1.0, 1.0, 1.0, 1.0, 1.0, 1.0, 1.0, 1.0, 1.0, 1.0, 1.0, 1.0, 1.0, 1.0, 1.0, 1.0, 1.0, 1.0, 1.0, 1.0, 1.0, 1.0, 1.0, 1.0, 1.0, 1.0, 1.0, 1.0, 1.0, 1.0, 1.0, 1.0, 1.0, 1.0, 1.0, 1.0, 1.0, 1.0, 1.0, 1.0, 1.0, 1.0, 1.0, 1.0, 1.0, 1.0, 1.0, 1.0, 1.0, 1.0, 1.0, 1.0, 1.0, 1.0, 1.0, 1.0, 1.0, 1.0, 1.0, 1.0, 1.0, 1.0, 1.0, 1.0, 1.0, 1.0, 1.0, 1.0, 1.0, 1.0, 1.0, 1.0, 1.0, 1.0, 1.0, 1.0, 1.0, 1.0, 1.0, 1.0, 1.0, 1.0, 1.0, 1.0, 1.0, 1.0, 1.0, 1.0, 1.0, 1.0, 1.0, 1.0, 1.0, 1.0, 1.0, 1.0, 1.0, 1.0, 1.0, 1.0, 1.0, 1.0, 1.0, 1.0, 1.0, 1.0, 1.0, 1.0, 1.0, 1.0, 1.0, 1.0, 1.0, 1.0, 1.0, 1.0, 1.0, 1.0, 1.0, 1.0, 1.0, 1.0, 1.0, 1.0, 1.0, 1.0, 1.0, 1.0, 1.0, 1.0, 1.0, 1.0, 1.0, 1.0, 1.0, 1.0, 1.0, 1.0, 1.0, 1.0, 1.0, 1.0, 1.0, 1.0, 1.0, 1.0, 1.0, 1.0, 1.0, 1.0, 1.0, 1.0, 1.0, 1.0, 1.0, 1.0, 1.0, 1.0, 1.0, 1.0, 1.0, 1.0, 1.0, 1.0, 1.0, 1.0, 1.0, 1.0, 1.0, 1.0, 1.0, 1.0, 1.0, 1.0, 1.0, 1.0, 1.0, 1.0, 1.0, 1.0, 1.0, 1.0, 1.0, 1.0, 1.0, 1.0, 1.0, 1.0, 1.0, 1.0, 1.0, 1.0, 1.0, 1.0, 1.0, 1.0, 1.0, 1.0, 1.0, 1.0, 1.0, 1.0, 1.0, 1.0, 1.0, 1.0, 1.0, 1.0, 1.0, 1.0, 1.0, 1.0, 1.0, 1.0, 1.0, 1.0, 1.0, 1.0, 1.0, 1.0, 1.0, 1.0, 1.0, 1.0, 1.0, 1.0, 1.0, 1.0, 1.0, 1.0, 1.0, 1.0, 1.0, 1.0, 1.0, 1.0, 1.0, 1.0, 1.0, 1.0, 1.0, 1.0, 1.0, 1.0, 1.0, 1.0, 1.0, 1.0, 1.0, 1.0, 1.0, 1.0, 1.0, 1.0, 1.0, 1.0, 1.0, 1.0, 1.0, 1.0, 1.0, 1.0, 1.0, 1.0, 1.0, 1.0, 1.0, 1.0, 1.0, 1.0, 1.0, 1.0, 1.0, 1.0, 1.0, 1.0, 1.0, 1.0, 1.0, 1.0, 1.0, 1.0, 1.0, 1.0, 1.0, 1.0, 1.0, 1.0, 1.0, 1.0, 1.0, 1.0, 1.0, 1.0, 1.0, 1.0, 1.0, 1.0, 1.0, 1.0, 1.0, 1.0, 1.0, 1.0, 1.0, 1.0, 1.0, 1.0, 1.0, 1.0, 1.0, 1.0, 1.0, 1.0, 1.0, 1.0, 1.0, 1.0, 1.0, 1.0, 1.0, 1.0, 1.0, 1.0, 1.0, 1.0, 1.0, 1.0, 1.0, 1.0, 1.0, 1.0, 1.0, 1.0, 1.0, 1.0, 1.0, 1.0, 1.0, 1.0, 1.0, 1.0, 1.0, 1.0, 1.0, 1.0, 1.0, 1.0, 1.0, 1.0, 1.0, 1.0, 1.0, 1.0, 1.0, 1.0, 1.0, 1.0, 1.0, 1.0, 1.0, 1.0, 1.0, 1.0, 1.0, 1.0, 1.0, 1.0, 1.0, 1.0, 1.0, 1.0, 1.0, 1.0, 1.0, 1.0, 1.0, 1.0, 1.0, 1.0, 1.0, 1.0, 1.0, 1.0, 1.0, 1.0, 1.0, 1.0, 1.0, 1.0, 1.0, 1.0, 1.0, 1.0, 1.0, 1.0, 1.0, 1.0, 1.0, 1.0, 1.0, 1.0, 1.0, 1.0, 1.0, 1.0, 1.0, 1.0, 1.0, 1.0, 1.0, 1.0, 1.0, 1.0, 1.0, 1.0, 1.0, 1.0, 1.0, 1.0, 1.0, 1.0, 1.0, 1.0, 1.0, 1.0, 1.0, 1.0, 1.0, 1.0, 1.0, 1.0, 1.0, 1.0, 1.0, 1.0, 1.0, 1.0, 1.0, 1.0, 1.0, 1.0, 1.0, 1.0, 1.0, 1.0, 1.0, 1.0, 1.0, 1.0, 1.0, 1.0, 1.0, 1.0, 1.0, 1.0, 1.0, 1.0, 1.0, 1.0, 1.0, 1.0, 1.0, 1.0, 1.0, 1.0, 1.0, 1.0, 1.0, 1.0, 1.0, 1.0, 1.0, 1.0, 1.0, 1.0, 1.0, 1.0, 1.0, 1.0, 1.0, 1.0, 1.0, 1.0, 1.0, 1.0, 1.0, 1.0, 1.0, 1.0, 1.0, 1.0, 1.0, 1.0, 1.0, 1.0, 1.0, 1.0, 1.0, 1.0, 1.0, 1.0, 1.0, 1.0, 1.0, 1.0, 1.0, 1.0, 1.0, 1.0, 1.0, 1.0, 1.0, 1.0, 1.0, 1.0, 1.0, 1.0, 1.0, 1.0, 1.0, 1.0, 1.0, 1.0, 1.0, 1.0, 1.0, 1.0, 1.0, 1.0, 1.0, 1.0, 1.0, 1.0, 1.0, 1.0, 1.0, 1.0, 1.0, 1.0, 1.0, 1.0, 1.0, 1.0, 1.0, 1.0, 1.0, 1.0, 1.0, 1.0, 1.0, 1.0, 1.0, 1.0, 1.0, 1.0, 1.0, 1.0, 1.0, 1.0, 1.0, 1.0, 1.0, 1.0, 1.0, 1.0, 1.0, 1.0, 1.0, 1.0, 1.0, 1.0, 1.0, 1.0, 1.0, 1.0, 1.0, 1.0, 1.0, 1.0, 1.0, 1.0, 1.0, 1.0, 1.0, 1.0, 1.0, 1.0, 1.0, 1.0, 1.0, 1.0, 1.0, 1.0, 1.0, 1.0, 1.0, 1.0, 1.0, 1.0, 1.0, 1.0, 1.0, 1.0, 1.0, 1.0, 1.0, 1.0, 1.0, 1.0, 1.0, 1.0, 1.0, 1.0, 1.0, 1.0, 1.0, 1.0, 1.0, 1.0, 1.0, 1.0, 1.0, 1.0, 1.0, 1.0, 1.0, 1.0, 1.0, 1.0, 1.0, 1.0, 1.0, 1.0, 1.0, 1.0, 1.0, 1.0, 1.0, 1.0, 1.0, 1.0, 1.0, 1.0, 1.0, 1.0, 1.0, 1.0, 1.0, 1.0, 1.0, 1.0, 1.0, 1.0, 1.0, 1.0, 1.0, 1.0, 1.0, 1.0, 1.0, 1.0, 1.0, 1.0, 1.0, 1.0, 1.0, 1.0, 1.0, 1.0, 1.0, 1.0, 1.0, 1.0, 1.0, 1.0, 1.0, 1.0, 1.0, 1.0, 1.0, 1.0, 1.0, 1.0, 1.0, 1.0, 1.0, 1.0, 1.0, 1.0, 1.0, 1.0, 1.0, 1.0, 1.0, 1.0, 1.0, 1.0, 1.0, 1.0, 1.0, 1.0, 1.0, 1.0, 1.0, 1.0, 1.0, 1.0, 1.0, 1.0, 1.0, 1.0, 1.0, 1.0, 1.0, 1.0, 1.0, 1.0, 1.0, 1.0, 1.0, 1.0, 1.0, 1.0, 1.0, 1.0, 1.0, 1.0, 1.0, 1.0, 1.0, 1.0, 1.0, 1.0, 1.0, 1.0, 1.0, 1.0, 1.0, 1.0, 1.0, 1.0, 1.0, 1.0, 1.0, 1.0, 1.0, 1.0, 1.0, 1.0, 1.0, 1.0, 1.0, 1.0, 1.0, 1.0, 1.0, 1.0, 1.0, 1.0, 1.0, 1.0, 1.0, 1.0, 1.0, 1.0, 1.0, 1.0, 1.0, 1.0, 1.0, 1.0, 1.0, 1.0, 1.0, 1.0, 1.0, 1.0, 1.0, 1.0, 1.0, 1.0, 1.0, 1.0, 1.0, 1.0, 1.0, 1.0, 1.0, 1.0, 1.0, 1.0, 1.0, 1.0, 1.0, 1.0, 1.0, 1.0, 1.0, 1.0, 1.0, 1.0, 1.0, 1.0, 1.0, 1.0, 1.0, 1.0, 1.0, 1.0, 1.0, 1.0, 1.0, 1.0, 1.0, 1.0, 1.0, 1.0, 1.0, 1.0, 1.0, 1.0, 1.0, 1.0, 1.0, 1.0, 1.0, 1.0, 1.0, 1.0, 1.0, 1.0, 1.0, 1.0, 1.0, 1.0, 1.0, 1.0, 1.0, 1.0, 1.0, 1.0, 1.0, 1.0, 1.0, 1.0, 1.0, 1.0, 1.0, 1.0, 1.0, 1.0, 1.0, 1.0, 1.0, 1.0, 1.0, 1.0, 1.0, 1.0, 1.0, 1.0, 1.0, 1.0, 1.0, 1.0, 1.0, 1.0, 1.0, 1.0, 1.0, 1.0, 1.0, 1.0, 1.0, 1.0, 1.0, 1.0, 1.0, 1.0, 1.0, 1.0, 1.0, 1.0, 1.0, 1.0, 1.0, 1.0, 1.0, 1.0, 1.0, 1.0, 1.0, 1.0, 1.0, 1.0, 1.0, 1.0, 1.0, 1.0, 1.0, 1.0, 1.0, 1.0, 1.0, 1.0, 1.0, 1.0, 1.0, 1.0, 1.0, 1.0, 1.0, 1.0, 1.0, 1.0, 1.0, 1.0, 1.0, 1.0, 1.0, 1.0, 1.0, 1.0, 1.0, 1.0, 1.0, 1.0, 1.0, 1.0, 1.0, 1.0, 1.0, 1.0, 1.0, 1.0, 1.0, 1.0, 1.0, 1.0, 1.0, 1.0, 1.0, 1.0, 1.0, 1.0, 1.0, 1.0, 1.0, 1.0, 1.0, 1.0, 1.0, 1.0, 1.0, 1.0, 1.0, 1.0, 1.0, 1.0, 1.0, 1.0, 1.0, 1.0, 1.0, 1.0, 1.0, 1.0, 1.0, 1.0, 1.0, 1.0, 1.0, 1.0, 1.0, 1.0, 1.0, 1.0, 1.0, 1.0, 1.0, 1.0, 1.0, 1.0, 1.0, 1.0, 1.0, 1.0, 1.0, 1.0, 1.0, 1.0, 1.0, 1.0, 1.0, 1.0, 1.0, 1.0, 1.0, 1.0, 1.0, 1.0, 1.0, 1.0, 1.0, 1.0, 1.0, 1.0, 1.0, 1.0, 1.0, 1.0, 1.0, 1.0, 1.0, 1.0, 1.0, 1.0, 1.0, 1.0, 1.0, 1.0, 1.0, 1.0, 1.0, 1.0, 1.0, 1.0, 1.0, 1.0, 1.0, 1.0, 1.0, 1.0, 1.0, 1.0, 1.0, 1.0, 1.0, 1.0, 1.0, 1.0, 1.0, 1.0, 1.0, 1.0, 1.0, 1.0, 1.0, 1.0, 1.0, 1.0, 1.0, 1.0, 1.0, 1.0, 1.0, 1.0, 1.0, 1.0, 1.0, 1.0, 1.0, 1.0, 1.0, 1.0, 1.0, 1.0, 1.0, 1.0, 1.0, 1.0, 1.0, 1.0, 1.0, 1.0, 1.0, 1.0, 1.0, 1.0, 1.0, 1.0, 1.0, 1.0, 1.0, 1.0, 1.0, 1.0, 1.0, 1.0, 1.0, 1.0, 1.0, 1.0, 1.0, 1.0, 1.0, 1.0, 1.0, 1.0, 1.0, 1.0, 1.0, 1.0, 1.0, 1.0, 1.0, 1.0, 1.0, 1.0, 1.0, 1.0, 1.0, 1.0, 1.0, 1.0, 1.0, 1.0, 1.0, 1.0, 1.0, 1.0, 1.0, 1.0, 1.0, 1.0, 1.0, 1.0, 1.0, 1.0, 1.0, 1.0, 1.0, 1.0, 1.0, 1.0, 1.0, 1.0, 1.0, 1.0, 1.0, 1.0, 1.0, 1.0, 1.0, 1.0, 1.0, 1.0, 1.0, 1.0, 1.0, 1.0, 1.0, 1.0, 1.0, 1.0, 1.0, 1.0, 1.0, 1.0, 1.0, 1.0, 1.0, 1.0, 1.0, 1.0, 1.0, 1.0, 1.0, 1.0, 1.0, 1.0, 1.0, 1.0, 1.0, 1.0, 1.0, 1.0, 1.0, 1.0, 1.0, 1.0, 1.0, 1.0, 1.0, 1.0, 1.0, 1.0, 1.0, 1.0, 1.0, 1.0, 1.0, 1.0, 1.0, 1.0, 1.0, 1.0, 1.0, 1.0, 1.0, 1.0, 1.0, 1.0, 1.0, 1.0, 1.0, 1.0, 1.0, 1.0, 1.0, 1.0, 1.0, 1.0, 1.0, 1.0, 1.0, 1.0, 1.0, 1.0, 1.0, 1.0, 1.0, 1.0, 1.0, 1.0, 1.0, 1.0, 1.0, 1.0, 1.0, 1.0, 1.0, 1.0, 1.0, 1.0, 1.0, 1.0, 1.0, 1.0, 1.0, 1.0, 1.0, 1.0, 1.0, 1.0, 1.0, 1.0, 1.0, 1.0, 1.0, 1.0, 1.0, 1.0, 1.0, 1.0, 1.0, 1.0, 1.0, 1.0, 1.0, 1.0, 1.0, 1.0, 1.0, 1.0, 1.0, 1.0, 1.0, 1.0, 1.0, 1.0, 1.0, 1.0, 1.0, 1.0, 1.0, 1.0, 1.0, 1.0, 1.0, 1.0, 1.0, 1.0, 1.0, 1.0, 1.0, 1.0, 1.0, 1.0, 1.0, 1.0, 1.0, 1.0, 1.0, 1.0, 1.0, 1.0, 1.0, 1.0, 1.0, 1.0, 1.0, 1.0, 1.0, 1.0, 1.0, 1.0, 1.0, 1.0, 1.0, 1.0, 1.0, 1.0, 1.0, 1.0, 1.0, 1.0, 1.0, 1.0, 1.0, 1.0, 1.0, 1.0, 1.0, 1.0, 1.0, 1.0, 1.0, 1.0, 1.0, 1.0, 1.0, 1.0, 1.0, 1.0, 1.0, 1.0, 1.0, 1.0, 1.0, 1.0, 1.0, 1.0, 1.0, 1.0, 1.0, 1.0, 1.0, 1.0, 1.0, 1.0, 1.0, 1.0, 1.0, 1.0, 1.0, 1.0, 1.0, 1.0, 1.0, 1.0, 1.0, 1.0, 1.0, 1.0, 1.0, 1.0, 1.0, 1.0, 1.0, 1.0, 1.0, 1.0, 1.0, 1.0, 1.0, 1.0, 1.0, 1.0, 1.0, 1.0, 1.0, 1.0, 1.0, 1.0, 1.0, 1.0, 1.0, 1.0, 1.0, 1.0, 1.0, 1.0, 1.0, 1.0, 1.0, 1.0, 1.0, 1.0, 1.0, 1.0, 1.0, 1.0, 1.0, 1.0, 1.0, 1.0, 1.0, 1.0, 1.0, 1.0, 1.0, 1.0, 1.0, 1.0, 1.0, 1.0, 1.0, 1.0, 1.0, 1.0, 1.0, 1.0, 1.0, 1.0, 1.0, 1.0, 1.0, 1.0, 1.0, 1.0, 1.0, 1.0, 1.0, 1.0, 1.0, 1.0, 1.0, 1.0, 1.0, 1.0, 1.0, 1.0, 1.0, 1.0, 1.0, 1.0, 1.0, 1.0, 1.0, 1.0, 1.0, 1.0, 1.0, 1.0, 1.0, 1.0, 1.0, 1.0, 1.0, 1.0, 1.0, 1.0, 1.0, 1.0, 1.0, 1.0, 1.0, 1.0, 1.0, 1.0, 1.0, 1.0, 1.0, 1.0, 1.0, 1.0, 1.0, 1.0, 1.0, 1.0, 1.0, 1.0, 1.0, 1.0, 1.0, 1.0, 1.0, 1.0, 1.0, 1.0, 1.0, 1.0, 1.0, 1.0, 1.0, 1.0, 1.0, 1.0, 1.0, 1.0, 1.0, 1.0, 1.0, 1.0, 1.0, 1.0, 1.0, 1.0, 1.0, 1.0, 1.0, 1.0, 1.0, 1.0, 1.0, 1.0, 1.0, 1.0, 1.0, 1.0, 1.0, 1.0, 1.0, 1.0, 1.0, 1.0, 1.0, 1.0, 1.0, 1.0, 1.0, 1.0, 1.0, 1.0, 1.0, 1.0, 1.0, 1.0, 1.0, 1.0, 1.0, 1.0, 1.0, 1.0, 1.0, 1.0, 1.0, 1.0, 1.0, 1.0, 1.0, 1.0, 1.0, 1.0, 1.0, 1.0, 1.0, 1.0, 1.0, 1.0, 1.0, 1.0, 1.0, 1.0, 1.0, 1.0, 1.0, 1.0, 1.0, 1.0, 1.0, 1.0, 1.0, 1.0, 1.0, 1.0, 1.0, 1.0, 1.0, 1.0, 1.0, 1.0, 1.0, 1.0, 1.0, 1.0, 1.0, 1.0, 1.0, 1.0, 1.0, 1.0, 1.0, 1.0, 1.0, 1.0, 1.0, 1.0, 1.0, 1.0, 1.0, 1.0, 1.0, 1.0, 1.0, 1.0, 1.0, 1.0, 1.0, 1.0, 1.0, 1.0, 1.0, 1.0, 1.0, 1.0, 1.0, 1.0, 1.0, 1.0, 1.0, 1.0, 1.0, 1.0, 1.0, 1.0, 1.0, 1.0, 1.0, 1.0, 1.0, 1.0, 1.0, 1.0, 1.0, 1.0, 1.0, 1.0, 1.0, 1.0, 1.0, 1.0, 1.0, 1.0, 1.0, 1.0, 1.0, 1.0, 1.0, 1.0, 1.0, 1.0, 1.0, 1.0, 1.0, 1.0, 1.0, 1.0, 1.0, 1.0, 1.0, 1.0, 1.0, 1.0, 1.0, 1.0, 1.0, 1.0, 1.0, 1.0, 1.0, 1.0, 1.0, 1.0, 1.0, 1.0, 1.0, 1.0, 1.0, 1.0, 1.0, 1.0, 1.0, 1.0, 1.0, 1.0, 1.0, 1.0, 1.0, 1.0, 1.0, 1.0, 1.0, 1.0, 1.0, 1.0, 1.0, 1.0, 1.0, 1.0, 1.0, 1.0, 1.0, 1.0, 1.0, 1.0, 1.0, 1.0, 1.0, 1.0, 1.0, 1.0, 1.0, 1.0, 1.0, 1.0, 1.0, 1.0, 1.0, 1.0, 1.0, 1.0, 1.0, 1.0, 1.0, 1.0, 1.0, 1.0, 1.0, 1.0, 1.0, 1.0, 1.0, 1.0, 1.0, 1.0, 1.0, 1.0, 1.0, 1.0, 1.0, 1.0, 1.0, 1.0, 1.0, 1.0, 1.0, 1.0, 1.0, 1.0, 1.0, 1.0, 1.0, 1.0, 1.0, 1.0, 1.0, 1.0, 1.0, 1.0, 1.0, 1.0, 1.0, 1.0, 1.0, 1.0, 1.0, 1.0, 1.0, 1.0, 1.0, 1.0, 1.0, 1.0, 1.0, 1.0, 1.0, 1.0, 1.0, 1.0, 1.0, 1.0, 1.0, 1.0, 1.0, 1.0, 1.0, 1.0, 1.0, 1.0, 1.0, 1.0, 1.0, 1.0, 1.0, 1.0, 1.0, 1.0, 1.0, 1.0, 1.0, 1.0, 1.0, 1.0, 1.0, 1.0, 1.0, 1.0, 1.0, 1.0, 1.0, 1.0, 1.0, 1.0, 1.0, 1.0, 1.0, 1.0, 1.0, 1.0, 1.0, 1.0, 1.0, 1.0, 1.0, 1.0, 1.0, 1.0, 1.0, 1.0, 1.0, 1.0, 1.0, 1.0, 1.0, 1.0, 1.0, 1.0, 1.0, 1.0, 1.0, 1.0, 1.0, 1.0, 1.0, 1.0, 1.0, 1.0, 1.0, 1.0, 1.0, 1.0, 1.0, 1.0, 1.0, 1.0, 1.0, 1.0, 1.0, 1.0, 1.0, 1.0, 1.0, 1.0, 1.0, 1.0, 1.0, 1.0, 1.0, 1.0, 1.0, 1.0, 1.0, 1.0, 1.0, 1.0, 1.0, 1.0, 1.0, 1.0, 1.0, 1.0, 1.0, 1.0, 1.0, 1.0, 1.0, 1.0, 1.0, 1.0, 1.0, 1.0, 1.0, 1.0, 1.0, 1.0, 1.0, 1.0, 1.0, 1.0, 1.0, 1.0, 1.0, 1.0, 1.0, 1.0, 1.0, 1.0, 1.0, 1.0, 1.0, 1.0, 1.0, 1.0, 1.0, 1.0, 1.0, 1.0, 1.0, 1.0, 1.0, 1.0, 1.0, 1.0, 1.0, 1.0, 1.0, 1.0, 1.0, 1.0, 1.0, 1.0, 1.0, 1.0, 1.0, 1.0, 1.0, 1.0, 1.0, 1.0, 1.0, 1.0, 1.0, 1.0, 1.0, 1.0, 1.0, 1.0, 1.0, 1.0, 1.0, 1.0, 1.0, 1.0, 1.0, 1.0, 1.0, 1.0, 1.0, 1.0, 1.0, 1.0, 1.0, 1.0, 1.0, 1.0, 1.0, 1.0, 1.0, 1.0, 1.0, 1.0, 1.0, 1.0, 1.0, 1.0, 1.0, 1.0, 1.0, 1.0, 1.0, 1.0, 1.0, 1.0, 1.0, 1.0, 1.0, 1.0, 1.0, 1.0, 1.0, 1.0, 1.0, 1.0, 1.0, 1.0, 1.0, 1.0, 1.0, 1.0, 1.0, 1.0, 1.0, 1.0, 1.0, 1.0, 1.0, 1.0, 1.0, 1.0, 1.0, 1.0, 1.0, 1.0, 1.0, 1.0, 1.0, 1.0, 1.0, 1.0, 1.0, 1.0, 1.0, 1.0, 1.0, 1.0, 1.0, 1.0, 1.0, 1.0, 1.0, 1.0, 1.0, 1.0, 1.0, 1.0, 1.0, 1.0, 1.0, 1.0, 1.0, 1.0, 1.0, 1.0, 1.0, 1.0, 1.0, 1.0, 1.0, 1.0, 1.0, 1.0, 1.0, 1.0, 1.0, 1.0, 1.0, 1.0, 1.0, 1.0, 1.0, 1.0, 1.0, 1.0, 1.0, 1.0, 1.0, 1.0, 1.0, 1.0, 1.0, 1.0, 1.0, 1.0, 1.0, 1.0, 1.0, 1.0, 1.0, 1.0, 1.0, 1.0, 1.0, 1.0, 1.0, 1.0, 1.0, 1.0, 1.0, 1.0, 1.0, 1.0, 1.0, 1.0, 1.0, 1.0, 1.0, 1.0, 1.0, 1.0, 1.0, 1.0, 1.0, 1.0, 1.0, 1.0, 1.0, 1.0, 1.0, 1.0, 1.0, 1.0, 1.0, 1.0, 1.0, 1.0, 1.0, 1.0, 1.0, 1.0, 1.0, 1.0, 1.0, 1.0, 1.0, 1.0, 1.0, 1.0, 1.0, 1.0, 1.0, 1.0, 1.0, 1.0, 1.0, 1.0, 1.0, 1.0, 1.0, 1.0, 1.0, 1.0, 1.0, 1.0, 1.0, 1.0, 1.0, 1.0, 1.0, 1.0])
me_circle.update()
me_circle_001 = bpy.data.meshes.new('Circle.001')
me_circle_001.from_pydata([(-0.2123, 0.9996, 0.421), (-0.3999, 0.9427, 0.421), (-0.5728, 0.8503, 0.421), (-0.7243, 0.7259, 0.421), (-0.8487, 0.5744, 0.421), (-0.9411, 0.4015, 0.421), (-0.998, 0.2139, 0.421), (-0.2123, 0.9996, 0.0), (-0.3999, 0.9427, 0.0), (-0.5728, 0.8503, 0.0), (-0.7243, 0.7259, 0.0), (-0.8487, 0.5744, 0.0), (-0.9411, 0.4015, 0.0), (-0.998, 0.2139, 0.0), (-0.4002, 0.9996, 0.421), (-0.4002, 0.9996, 0.0), (-0.5678, 0.9996, 0.421), (-0.5678, 0.9996, 0.0), (-0.715, 0.9996, 0.421), (-0.715, 0.9996, 0.0), (-0.8449, 0.9996, 0.421), (-0.8449, 0.9996, 0.0), (-0.9326, 0.9996, 0.421), (-0.9326, 0.9996, 0.0), (-0.9952, 0.9996, 0.421), (-0.9952, 0.9996, 0.0)], [], [(2, 3, 10, 9), (3, 4, 11, 10), (4, 5, 12, 11), (5, 6, 13, 12), (0, 1, 8, 7), (1, 2, 9, 8), (0, 7, 15, 14), (14, 15, 17, 16), (16, 17, 19, 18), (18, 19, 21, 20), (20, 21, 23, 22), (22, 23, 25, 24), (24, 25, 13, 6), (5, 22, 24, 6), (4, 20, 22, 5), (3, 18, 20, 4), (2, 16, 18, 3), (1, 14, 16, 2), (0, 14, 1)])
me_circle_001.polygons.foreach_set('use_smooth', [True] * 19)
_uv = me_circle_001.uv_layers.new(name='UVMap')
_uv.uv.foreach_set('vector', [0.0, 0.0, 0.0, 0.0, 0.0, 0.0, 0.0, 0.0, 0.0, 0.0, 0.0, 0.0, 0.0, 0.0, 0.0, 0.0, 0.0, 0.0, 0.0, 0.0, 0.0, 0.0, 0.0, 0.0, 0.0, 0.0, 0.0, 0.0, 0.0, 0.0, 0.0, 0.0, 0.0, 0.0, 0.0, 0.0, 0.0, 0.0, 0.0, 0.0, 0.0, 0.0, 0.0, 0.0, 0.0, 0.0, 0.0, 0.0, 0.0, 0.0, 0.0, 0.0, 0.0, 0.0, 0.0, 0.0, 0.0, 0.0, 0.0, 0.0, 0.0, 0.0, 0.0, 0.0, 0.0, 0.0, 0.0, 0.0, 0.0, 0.0, 0.0, 0.0, 0.0, 0.0, 0.0, 0.0, 0.0, 0.0, 0.0, 0.0, 0.0, 0.0, 0.0, 0.0, 0.0, 0.0, 0.0, 0.0, 0.0, 0.0, 0.0, 0.0, 0.0, 0.0, 0.0, 0.0, 0.0, 0.0, 0.0, 0.0, 0.0, 0.0, 0.0, 0.0, 0.0, 0.0, 0.0, 0.0, 0.0, 0.0, 0.0, 0.0, 0.0, 0.0, 0.0, 0.0, 0.0, 0.0, 0.0, 0.0, 0.0, 0.0, 0.0, 0.0, 0.0, 0.0, 0.0, 0.0, 0.0, 0.0, 0.0, 0.0, 0.0, 0.0, 0.0, 0.0, 0.0, 0.0, 0.0, 0.0, 0.0, 0.0, 0.0, 0.0, 0.0, 0.0, 0.0, 0.0, 0.0, 0.0])
_ca = me_circle_001.color_attributes.new('Attribute', 'BYTE_COLOR', 'CORNER')
_ca.data.foreach_set('color', [1.0, 1.0, 1.0, 1.0, 1.0, 1.0, 1.0, 1.0, 1.0, 1.0, 1.0, 1.0, 1.0, 1.0, 1.0, 1.0, 1.0, 1.0, 1.0, 1.0, 1.0, 1.0, 1.0, 1.0, 1.0, 1.0, 1.0, 1.0, 1.0, 1.0, 1.0, 1.0, 1.0, 1.0, 1.0, 1.0, 1.0, 1.0, 1.0, 1.0, 1.0, 1.0, 1.0, 1.0, 1.0, 1.0, 1.0, 1.0, 1.0, 1.0, 1.0, 1.0, 1.0, 1.0, 1.0, 1.0, 1.0, 1.0, 1.0, 1.0, 1.0, 1.0, 1.0, 1.0, 1.0, 1.0, 1.0, 1.0, 1.0, 1.0, 1.0, 1.0, 1.0, 1.0, 1.0, 1.0, 1.0, 1.0, 1.0, 1.0, 1.0, 1.0, 1.0, 1.0, 1.0, 1.0, 1.0, 1.0, 1.0, 1.0, 1.0, 1.0, 1.0, 1.0, 1.0, 1.0, 1.0, 1.0, 1.0, 1.0, 1.0, 1.0, 1.0, 1.0, 1.0, 1.0, 1.0, 1.0, 1.0, 1.0, 1.0, 1.0, 1.0, 1.0, 1.0, 1.0, 1.0, 1.0, 1.0, 1.0, 1.0, 1.0, 1.0, 1.0, 1.0, 1.0, 1.0, 1.0, 1.0, 1.0, 1.0, 1.0, 1.0, 1.0, 1.0, 1.0, 1.0, 1.0, 1.0, 1.0, 1.0, 1.0, 1.0, 1.0, 1.0, 1.0, 1.0, 1.0, 1.0, 1.0, 1.0, 1.0, 1.0, 1.0, 1.0, 1.0, 1.0, 1.0, 1.0, 1.0, 1.0, 1.0, 1.0, 1.0, 1.0, 1.0, 1.0, 1.0, 1.0, 1.0, 1.0, 1.0, 1.0, 1.0, 1.0, 1.0, 1.0, 1.0, 1.0, 1.0, 1.0, 1.0, 1.0, 1.0, 1.0, 1.0, 1.0, 1.0, 1.0, 1.0, 1.0, 1.0, 1.0, 1.0, 1.0, 1.0, 1.0, 1.0, 1.0, 1.0, 1.0, 1.0, 1.0, 1.0, 1.0, 1.0, 1.0, 1.0, 1.0, 1.0, 1.0, 1.0, 1.0, 1.0, 1.0, 1.0, 1.0, 1.0, 1.0, 1.0, 1.0, 1.0, 1.0, 1.0, 1.0, 1.0, 1.0, 1.0, 1.0, 1.0, 1.0, 1.0, 1.0, 1.0, 1.0, 1.0, 1.0, 1.0, 1.0, 1.0, 1.0, 1.0, 1.0, 1.0, 1.0, 1.0, 1.0, 1.0, 1.0, 1.0, 1.0, 1.0, 1.0, 1.0, 1.0, 1.0, 1.0, 1.0, 1.0, 1.0, 1.0, 1.0, 1.0, 1.0, 1.0, 1.0, 1.0, 1.0, 1.0, 1.0, 1.0, 1.0, 1.0, 1.0, 1.0, 1.0, 1.0, 1.0, 1.0, 1.0, 1.0, 1.0, 1.0, 1.0, 1.0, 1.0, 1.0, 1.0, 1.0, 1.0, 1.0, 1.0, 1.0, 1.0, 1.0, 1.0, 1.0, 1.0, 1.0, 1.0])
me_circle_001.update()
me_sphere = bpy.data.meshes.new('Sphere')
me_sphere.from_pydata([(0.0, 0.9659, 0.2588), (0.0, 0.9659, -0.2588), (0.0, 0.7071, -0.7071), (0.1294, 0.2241, 0.9659), (0.3536, 0.6124, 0.7071), (0.483, 0.8365, 0.2588), (0.483, 0.8365, -0.2588), (0.3536, 0.6124, -0.7071), (0.1294, 0.2241, -0.9659), (0.2241, 0.1294, 0.9659), (0.6124, 0.3536, 0.7071), (0.8365, 0.483, 0.2588), (0.8365, 0.483, -0.2588), (0.6124, 0.3536, -0.7071), (0.2241, 0.1294, -0.9659), (0.0, 0.0, -1.0), (0.2588, 0.0, 0.9659), (0.7071, 1.49e-08, 0.7071), (0.9659, -1.49e-08, 0.2588), (0.9659, -1.49e-08, -0.2588), (0.7071, 1.49e-08, -0.7071), (0.2588, 0.0, -0.9659), (0.2241, -0.1294, 0.9659), (0.6124, -0.3536, 0.7071), (0.8365, -0.483, 0.2588), (0.8365, -0.483, -0.2588), (0.6124, -0.3536, -0.7071), (0.2241, -0.1294, -0.9659), (0.1294, -0.2241, 0.9659), (0.3536, -0.6124, 0.7071), (0.483, -0.8365, 0.2588), (0.483, -0.8365, -0.2588), (0.3536, -0.6124, -0.7071), (0.1294, -0.2241, -0.9659), (0.0, -0.2588, 0.9659), (2.98e-08, -0.7071, 0.7071), (-1.49e-08, -0.9659, 0.2588), (-1.49e-08, -0.9659, -0.2588), (2.98e-08, -0.7071, -0.7071), (0.0, -0.2588, -0.9659), (0.0, 0.0, 1.0), (-0.1294, -0.2241, 0.9659), (-0.3536, -0.6124, 0.7071), (-0.483, -0.8365, 0.2588), (-0.483, -0.8365, -0.2588), (-0.3536, -0.6124, -0.7071), (-0.1294, -0.2241, -0.9659), (-0.2241, -0.1294, 0.9659), (-0.6124, -0.3536, 0.7071), (-0.8365, -0.483, 0.2588), (-0.8365, -0.483, -0.2588), (-0.6124, -0.3536, -0.7071), (-0.2241, -0.1294, -0.9659), (-0.2588, 0.0, 0.9659), (-0.7071, -2.98e-08, 0.7071), (-0.9659, 1.49e-08, 0.2588), (-0.9659, 1.49e-08, -0.2588), (-0.7071, -2.98e-08, -0.7071), (-0.2588, 0.0, -0.9659), (-0.2241, 0.1294, 0.9659), (-0.6124, 0.3536, 0.7071), (-0.8365, 0.483, 0.2588), (-0.8365, 0.483, -0.2588), (-0.6124, 0.3536, -0.7071), (-0.2241, 0.1294, -0.9659), (-0.1294, 0.2241, 0.9659), (-0.3536, 0.6124, 0.7071), (-0.483, 0.8365, 0.2588), (-0.483, 0.8365, -0.2588), (-0.3536, 0.6124, -0.7071), (-0.1294, 0.2241, -0.9659), (0.0, 0.2588, 0.9659), (1.49e-08, 0.7071, 0.7071), (0.0, 0.2588, -0.9659)], [], [(3, 4, 72, 71), (5, 6, 1, 0), (8, 15, 73), (4, 5, 0, 72), (40, 9, 3), (11, 12, 6, 5), (6, 7, 2, 1), (10, 11, 5, 4), (8, 14, 15), (19, 20, 13, 12), (40, 16, 9), (12, 13, 7, 6), (13, 14, 8, 7), (9, 10, 4, 3), (20, 21, 14, 13), (40, 22, 16), (26, 27, 21, 20), (16, 17, 10, 9), (18, 19, 12, 11), (17, 18, 11, 10), (14, 21, 15), (25, 26, 20, 19), (36, 37, 31, 30), (24, 25, 19, 18), (21, 27, 15), (22, 23, 17, 16), (40, 28, 22), (23, 24, 18, 17), (28, 29, 23, 22), (30, 31, 25, 24), (27, 33, 15), (29, 30, 24, 23), (40, 34, 28), (31, 32, 26, 25), (32, 33, 27, 26), (33, 39, 15), (38, 39, 33, 32), (39, 46, 15), (40, 41, 34), (34, 35, 29, 28), (35, 36, 30, 29), (37, 38, 32, 31), (42, 43, 36, 35), (51, 52, 46, 45), (43, 44, 37, 36), (41, 42, 35, 34), (44, 45, 38, 37), (45, 46, 39, 38), (40, 47, 41), (50, 51, 45, 44), (55, 56, 50, 49), (47, 48, 42, 41), (46, 52, 15), (48, 49, 43, 42), (40, 53, 47), (49, 50, 44, 43), (54, 55, 49, 48), (52, 58, 15), (62, 63, 57, 56), (40, 59, 53), (56, 57, 51, 50), (57, 58, 52, 51), (53, 54, 48, 47), (63, 64, 58, 57), (40, 65, 59), (69, 70, 64, 63), (59, 60, 54, 53), (61, 62, 56, 55), (60, 61, 55, 54), (58, 64, 15), (68, 69, 63, 62), (40, 3, 71), (67, 68, 62, 61), (64, 70, 15), (65, 66, 60, 59), (40, 71, 65), (66, 67, 61, 60), (71, 72, 66, 65), (0, 1, 68, 67), (70, 73, 15), (0, 67, 66, 72), (1, 2, 69, 68), (73, 70, 69, 2), (7, 8, 73, 2)])
me_sphere.polygons.foreach_set('use_smooth', [True] * 84)
_uv = me_sphere.uv_layers.new(name='UVMap')
_uv.uv.foreach_set('vector', [0.6667, 0.9167, 0.6667, 0.75, 0.75, 0.75, 0.75, 0.9167, 0.6667, 0.5833, 0.6667, 0.4167, 0.75, 0.4167, 0.75, 0.5833, 0.6667, 0.08333, 0.7292, 0.0, 0.75, 0.08333, 0.6667, 0.75, 0.6667, 0.5833, 0.75, 0.5833, 0.75, 0.75, 0.6042, 1.0, 0.5833, 0.9167, 0.6667, 0.9167, 0.5833, 0.5833, 0.5833, 0.4167, 0.6667, 0.4167, 0.6667, 0.5833, 0.6667, 0.4167, 0.6667, 0.25, 0.75, 0.25, 0.75, 0.4167, 0.5833, 0.75, 0.5833, 0.5833, 0.6667, 0.5833, 0.6667, 0.75, 0.6667, 0.08333, 0.5833, 0.08333, 0.6458, 0.0, 0.5, 0.4167, 0.5, 0.25, 0.5833, 0.25, 0.5833, 0.4167, 0.5208, 1.0, 0.5, 0.9167, 0.5833, 0.9167, 0.5833, 0.4167, 0.5833, 0.25, 0.6667, 0.25, 0.6667, 0.4167, 0.5833, 0.25, 0.5833, 0.08333, 0.6667, 0.08333, 0.6667, 0.25, 0.5833, 0.9167, 0.5833, 0.75, 0.6667, 0.75, 0.6667, 0.9167, 0.5, 0.25, 0.5, 0.08333, 0.5833, 0.08333, 0.5833, 0.25, 0.4375, 1.0, 0.4167, 0.9167, 0.5, 0.9167, 0.4167, 0.25, 0.4167, 0.08333, 0.5, 0.08333, 0.5, 0.25, 0.5, 0.9167, 0.5, 0.75, 0.5833, 0.75, 0.5833, 0.9167, 0.5, 0.5833, 0.5, 0.4167, 0.5833, 0.4167, 0.5833, 0.5833, 0.5, 0.75, 0.5, 0.5833, 0.5833, 0.5833, 0.5833, 0.75, 0.5833, 0.08333, 0.5, 0.08333, 0.5625, 0.0, 0.4167, 0.4167, 0.4167, 0.25, 0.5, 0.25, 0.5, 0.4167, 0.25, 0.5833, 0.25, 0.4167, 0.3333, 0.4167, 0.3333, 0.5833, 0.4167, 0.5833, 0.4167, 0.4167, 0.5, 0.4167, 0.5, 0.5833, 0.5, 0.08333, 0.4167, 0.08333, 0.4792, 0.0, 0.4167, 0.9167, 0.4167, 0.75, 0.5, 0.75, 0.5, 0.9167, 0.3542, 1.0, 0.3333, 0.9167, 0.4167, 0.9167, 0.4167, 0.75, 0.4167, 0.5833, 0.5, 0.5833, 0.5, 0.75, 0.3333, 0.9167, 0.3333, 0.75, 0.4167, 0.75, 0.4167, 0.9167, 0.3333, 0.5833, 0.3333, 0.4167, 0.4167, 0.4167, 0.4167, 0.5833, 0.4167, 0.08333, 0.3333, 0.08333, 0.3958, 0.0, 0.3333, 0.75, 0.3333, 0.5833, 0.4167, 0.5833, 0.4167, 0.75, 0.2708, 1.0, 0.25, 0.9167, 0.3333, 0.9167, 0.3333, 0.4167, 0.3333, 0.25, 0.4167, 0.25, 0.4167, 0.4167, 0.3333, 0.25, 0.3333, 0.08333, 0.4167, 0.08333, 0.4167, 0.25, 0.3333, 0.08333, 0.25, 0.08333, 0.3125, 0.0, 0.25, 0.25, 0.25, 0.08333, 0.3333, 0.08333, 0.3333, 0.25, 0.25, 0.08333, 0.1667, 0.08333, 0.2292, 0.0, 0.1875, 1.0, 0.1667, 0.9167, 0.25, 0.9167, 0.25, 0.9167, 0.25, 0.75, 0.3333, 0.75, 0.3333, 0.9167, 0.25, 0.75, 0.25, 0.5833, 0.3333, 0.5833, 0.3333, 0.75, 0.25, 0.4167, 0.25, 0.25, 0.3333, 0.25, 0.3333, 0.4167, 0.1667, 0.75, 0.1667, 0.5833, 0.25, 0.5833, 0.25, 0.75, 0.08333, 0.25, 0.08333, 0.08333, 0.1667, 0.08333, 0.1667, 0.25, 0.1667, 0.5833, 0.1667, 0.4167, 0.25, 0.4167, 0.25, 0.5833, 0.1667, 0.9167, 0.1667, 0.75, 0.25, 0.75, 0.25, 0.9167, 0.1667, 0.4167, 0.1667, 0.25, 0.25, 0.25, 0.25, 0.4167, 0.1667, 0.25, 0.1667, 0.08333, 0.25, 0.08333, 0.25, 0.25, 0.1042, 1.0, 0.08333, 0.9167, 0.1667, 0.9167, 0.08333, 0.4167, 0.08333, 0.25, 0.1667, 0.25, 0.1667, 0.4167, 0.0, 0.5833, 0.0, 0.4167, 0.08333, 0.4167, 0.08333, 0.5833, 0.08333, 0.9167, 0.08333, 0.75, 0.1667, 0.75, 0.1667, 0.9167, 0.1667, 0.08333, 0.08333, 0.08333, 0.1458, 0.0, 0.08333, 0.75, 0.08333, 0.5833, 0.1667, 0.5833, 0.1667, 0.75, 0.02083, 1.0, 0.0, 0.9167, 0.08333, 0.9167, 0.08333, 0.5833, 0.08333, 0.4167, 0.1667, 0.4167, 0.1667, 0.5833, 2.98e-08, 0.75, 0.0, 0.5833, 0.08333, 0.5833, 0.08333, 0.75, 0.08333, 0.08333, 0.0, 0.08333, 0.0625, 0.0, 0.9167, 0.4167, 0.9167, 0.25, 1.0, 0.25, 1.0, 0.4167, 0.9375, 1.0, 0.9167, 0.9167, 1.0, 0.9167, 0.0, 0.4167, 2.98e-08, 0.25, 0.08333, 0.25, 0.08333, 0.4167, 2.98e-08, 0.25, 0.0, 0.08333, 0.08333, 0.08333, 0.08333, 0.25, 0.0, 0.9167, 2.98e-08, 0.75, 0.08333, 0.75, 0.08333, 0.9167, 0.9167, 0.25, 0.9167, 0.08333, 1.0, 0.08333, 1.0, 0.25, 0.8542, 1.0, 0.8333, 0.9167, 0.9167, 0.9167, 0.8333, 0.25, 0.8333, 0.08333, 0.9167, 0.08333, 0.9167, 0.25, 0.9167, 0.9167, 0.9167, 0.75, 1.0, 0.75, 1.0, 0.9167, 0.9167, 0.5833, 0.9167, 0.4167, 1.0, 0.4167, 1.0, 0.5833, 0.9167, 0.75, 0.9167, 0.5833, 1.0, 0.5833, 1.0, 0.75, 1.0, 0.08333, 0.9167, 0.08333, 0.9792, 0.0, 0.8333, 0.4167, 0.8333, 0.25, 0.9167, 0.25, 0.9167, 0.4167, 0.6875, 1.0, 0.6667, 0.9167, 0.75, 0.9167, 0.8333, 0.5833, 0.8333, 0.4167, 0.9167, 0.4167, 0.9167, 0.5833, 0.9167, 0.08333, 0.8333, 0.08333, 0.8958, 0.0, 0.8333, 0.9167, 0.8333, 0.75, 0.9167, 0.75, 0.9167, 0.9167, 0.7708, 1.0, 0.75, 0.9167, 0.8333, 0.9167, 0.8333, 0.75, 0.8333, 0.5833, 0.9167, 0.5833, 0.9167, 0.75, 0.75, 0.9167, 0.75, 0.75, 0.8333, 0.75, 0.8333, 0.9167, 0.75, 0.5833, 0.75, 0.4167, 0.8333, 0.4167, 0.8333, 0.5833, 0.8333, 0.08333, 0.75, 0.08333, 0.8125, 0.0, 0.75, 0.5833, 0.8333, 0.5833, 0.8333, 0.75, 0.75, 0.75, 0.75, 0.4167, 0.75, 0.25, 0.8333, 0.25, 0.8333, 0.4167, 0.75, 0.08333, 0.8333, 0.08333, 0.8333, 0.25, 0.75, 0.25, 0.6667, 0.25, 0.6667, 0.08333, 0.75, 0.08333, 0.75, 0.25])
me_sphere.update()
me_cylinder = bpy.data.meshes.new('Cylinder')
me_cylinder.from_pydata([(0.0, 1.0, -1.0), (0.0, 1.0, 1.0), (0.5, 0.866, -1.0), (0.5, 0.866, 1.0), (0.866, 0.5, -1.0), (0.866, 0.5, 1.0), (1.0, 0.0, -1.0), (1.0, 0.0, 1.0), (0.866, -0.5, -1.0), (0.866, -0.5, 1.0), (0.5, -0.866, -1.0), (0.5, -0.866, 1.0), (0.0, -1.0, -1.0), (0.0, -1.0, 1.0), (-0.5, -0.866, -1.0), (-0.5, -0.866, 1.0), (-0.866, -0.5, -1.0), (-0.866, -0.5, 1.0), (-1.0, 0.0, -1.0), (-1.0, 0.0, 1.0), (-0.866, 0.5, -1.0), (-0.866, 0.5, 1.0), (-0.5, 0.866, -1.0), (-0.5, 0.866, 1.0)], [], [(0, 1, 3, 2), (2, 3, 5, 4), (4, 5, 7, 6), (6, 7, 9, 8), (8, 9, 11, 10), (10, 11, 13, 12), (12, 13, 15, 14), (14, 15, 17, 16), (16, 17, 19, 18), (18, 19, 21, 20), (20, 21, 23, 22), (22, 23, 1, 0), (0, 2, 4, 6, 8, 10, 12, 14, 16, 18, 20, 22)])
me_cylinder.polygons.foreach_set('use_smooth', [True] * 13)
_uv = me_cylinder.uv_layers.new(name='UVMap')
_uv.uv.foreach_set('vector', [1.0, 0.5, 1.0, 1.0, 0.9167, 1.0, 0.9167, 0.5, 0.9167, 0.5, 0.9167, 1.0, 0.8333, 1.0, 0.8333, 0.5, 0.8333, 0.5, 0.8333, 1.0, 0.75, 1.0, 0.75, 0.5, 0.75, 0.5, 0.75, 1.0, 0.6667, 1.0, 0.6667, 0.5, 0.6667, 0.5, 0.6667, 1.0, 0.5833, 1.0, 0.5833, 0.5, 0.5833, 0.5, 0.5833, 1.0, 0.5, 1.0, 0.5, 0.5, 0.5, 0.5, 0.5, 1.0, 0.4167, 1.0, 0.4167, 0.5, 0.4167, 0.5, 0.4167, 1.0, 0.3333, 1.0, 0.3333, 0.5, 0.3333, 0.5, 0.3333, 1.0, 0.25, 1.0, 0.25, 0.5, 0.25, 0.5, 0.25, 1.0, 0.1667, 1.0, 0.1667, 0.5, 0.1667, 0.5, 0.1667, 1.0, 0.08333, 1.0, 0.08333, 0.5, 0.08333, 0.5, 0.08333, 1.0, 7.451e-08, 1.0, 7.451e-08, 0.5, 0.75, 0.49, 0.87, 0.4578, 0.9578, 0.37, 0.99, 0.25, 0.9578, 0.13, 0.87, 0.04215, 0.75, 0.01, 0.63, 0.04215, 0.5422, 0.13, 0.51, 0.25, 0.5422, 0.37, 0.63, 0.4578])
me_cylinder.update()

# ---- objects
ob_door = bpy.data.objects.new('Door', me_circle)
ob_corners = bpy.data.objects.new('Corners', me_circle_001)
ob_handle2 = bpy.data.objects.new('Handle2', me_sphere)
ob_handle1 = bpy.data.objects.new('Handle1', me_cylinder)
ob_light = bpy.data.objects.new('Light', light_light)
ob_light_001 = bpy.data.objects.new('Light.001', light_light_001)
ob_light_002 = bpy.data.objects.new('Light.002', light_light_002)

# ---- transforms, parenting, visibility, modifiers, constraints
ob_door.location = (-0.9953, 0.3155, -0.979)
ob_door.rotation_euler = (1.571, -0.0, 0.0)
_m = ob_door.modifiers.new('Smooth by Angle', 'NODES')
_m.node_group = ng_smooth_by_angle
_m.show_group_selector = False
ob_corners.location = (0.0, 0.0, 0.0)
ob_corners.rotation_euler = (1.571, -0.0, 0.0)
_m = ob_corners.modifiers.new('Mirror', 'MIRROR')
_m.use_axis = (True, False, True)
_m.use_clip = True
_m = ob_corners.modifiers.new('Smooth by Angle', 'NODES')
_m.node_group = ng_smooth_by_angle
_m.show_group_selector = False
ob_handle2.location = (0.597, -0.5805, -1.148)
ob_handle2.scale = (0.1995, 0.1995, 0.1995)
ob_handle1.location = (0.5939, -0.3519, -1.139)
ob_handle1.rotation_euler = (1.571, -0.0, 0.0)
ob_handle1.scale = (0.1585, 0.1585, 0.1585)
_m = ob_handle1.modifiers.new('Smooth by Angle', 'NODES')
_m.node_group = ng_smooth_by_angle
_gi = [s.identifier for s in ng_smooth_by_angle.interface.items_tree if s.item_type == 'SOCKET' and s.in_out == 'INPUT']
_m[_gi[1]] = 1.047  # Angle
_m.show_group_selector = False
ob_light.location = (-4.474, 2.617, 4.029)
ob_light.rotation_euler = (0.6503, 0.05522, 3.457)
ob_light.lock_rotations_4d = False
ob_light.empty_display_type = 'ARROWS'
ob_light.color = (0.0, 0.0, 0.0, 0.0)
ob_light.lineart.crease_threshold = 0.0
ob_light_001.location = (4.529, 2.419, 4.029)
ob_light_001.rotation_euler = (0.6503, 0.05522, 3.457)
ob_light_001.lock_rotations_4d = False
ob_light_001.empty_display_type = 'ARROWS'
ob_light_001.color = (0.0, 0.0, 0.0, 0.0)
ob_light_001.lineart.crease_threshold = 0.0
ob_light_002.location = (-0.03598, -5.526, 4.029)
ob_light_002.rotation_euler = (0.6503, 0.05522, 3.457)
ob_light_002.lock_rotations_4d = False
ob_light_002.empty_display_type = 'ARROWS'
ob_light_002.color = (0.0, 0.0, 0.0, 0.0)
ob_light_002.lineart.crease_threshold = 0.0

# ---- collection membership
scene.collection.objects.link(ob_door)
scene.collection.objects.link(ob_corners)
scene.collection.objects.link(ob_handle2)
scene.collection.objects.link(ob_handle1)
col_lights.objects.link(ob_light)
col_lights.objects.link(ob_light_001)
col_lights.objects.link(ob_light_002)

# ---- scene / render settings (as saved in the file)
scene.frame_start = 1; scene.frame_end = 250; scene.frame_set(1)
scene.render.engine = 'BLENDER_EEVEE_NEXT'
scene.cycles.sampling_pattern = 'TABULATED_SOBOL'
scene.eevee.ray_tracing_options.trace_max_roughness = 0.0
bpy.context.view_layer.update()

# ---- added for rendering (the .blend has no active camera): camera
cam_auto = bpy.data.cameras.new('AutoCamera')
cam_auto.lens = 50.0
cam_auto.sensor_width = 36.0
cam_auto.clip_end = 1000.0
ob_auto_camera = bpy.data.objects.new('AutoCamera', cam_auto)
scene.collection.objects.link(ob_auto_camera)
ob_auto_camera.location = (4.1287, -5.11594, 2.4035)
ob_auto_camera.rotation_euler = (1.09748, -7.21219e-08, 0.694738)
scene.camera = ob_auto_camera
bpy.context.view_layer.update()
